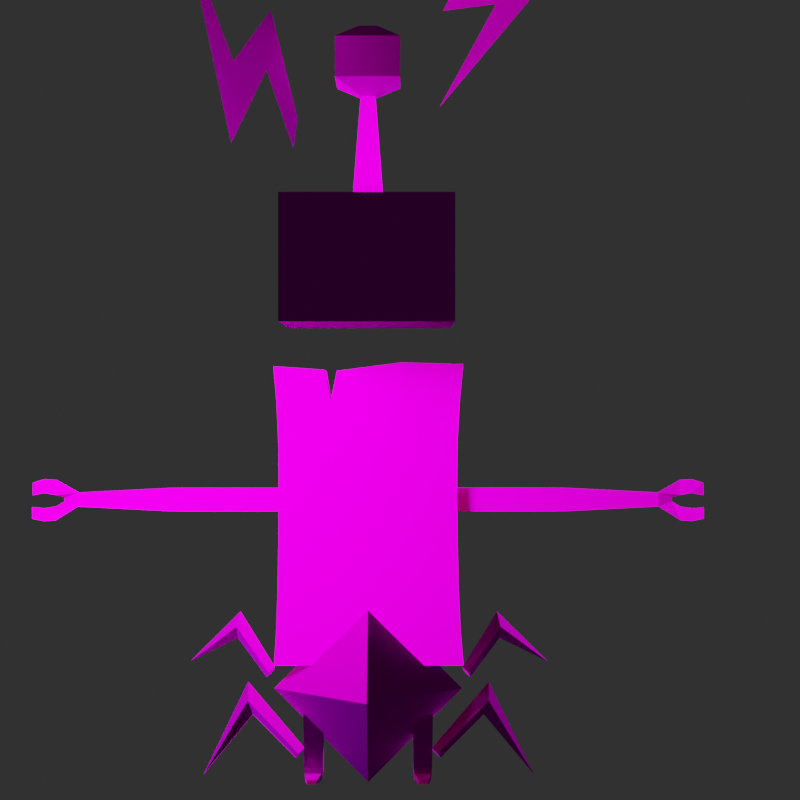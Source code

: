 # Source: ElectricityB1.blend  (saved by Blender 4.2.66; exported with 4.5.12 LTS)
import bpy
from mathutils import Matrix  # noqa: F401  (used for matrix-valued properties, if any)

bpy.ops.wm.read_factory_settings(use_empty=True)
scene = bpy.context.scene
scene.name = 'Scene'

# ---- collections
col_electro1_1 = bpy.data.collections.new('Electro1-1'); scene.collection.children.link(col_electro1_1)
col_lighting = bpy.data.collections.new('Lighting'); scene.collection.children.link(col_lighting)
col_d = bpy.data.collections.new('D'); scene.collection.children.link(col_d)

# ---- images (referenced by path relative to the original .blend; pixels are not part of the script)
import os
ASSET_DIR = os.environ.get("B2B_ASSET_DIR", "")  # directory of the original .blend (textures are referenced by path, not embedded)
HERE = os.path.dirname(os.path.abspath(__file__))  # packed textures are extracted next to this script under _unpacked/

def load_image(name, relpath, width, height, colorspace="sRGB"):
    """Load a texture the original file referenced (path relative to the .blend, or extracted next to this script)."""
    p = next((c for c in (os.path.join(HERE, relpath), os.path.join(ASSET_DIR, relpath)) if relpath and os.path.exists(c)), "")
    if p:
        img = bpy.data.images.load(p, check_existing=True)
        img.name = name
    else:  # same state as the original file: an image datablock whose file is absent (Cycles renders it pink)
        img = bpy.data.images.new(name, width, height)
        img.source = "FILE"
        img.filepath = "//" + (relpath or name)
    img.colorspace_settings.name = colorspace
    return img
img_electro_normal = load_image('Electro_Normal', 'Texture/Electro1-1_Normal.jpg', 1024, 1024, 'Non-Color')
img_electricityb1_diffuse = load_image('ElectricityB1_Diffuse', 'Texture/ElectricityB1_Diffuse.jpg', 1024, 1024, 'sRGB')

# ---- materials (node trees are filled in below, after node groups)
mat_electro1_1 = bpy.data.materials.new('Electro1-1')

# ---- material node trees
mat_electro1_1.use_nodes = True; mat_electro1_1.node_tree.nodes.clear()
_N = mat_electro1_1.node_tree.nodes; _L = mat_electro1_1.node_tree.links
n0 = _N.new('ShaderNodeBsdfPrincipled'); n0.name = 'Principled BSDF'; n0.location = (10, 300)
n0.distribution = 'GGX'
n0.subsurface_method = 'RANDOM_WALK_SKIN'
n0.inputs[3].default_value = 1.45
n0.inputs[13].default_value = 0.0
n0.inputs[27].default_value = (0.4125, 0.3515, 0.2462, 1.0)
n1 = _N.new('ShaderNodeOutputMaterial'); n1.name = 'Material Output'; n1.location = (300, 300)
n2 = _N.new('ShaderNodeNormalMap'); n2.name = 'Normal Map'; n2.location = (-223, -166)
n3 = _N.new('ShaderNodeTexImage'); n3.name = 'Image Texture.001'; n3.location = (-541, -109)
n3.image = img_electro_normal
n4 = _N.new('ShaderNodeTexImage'); n4.name = 'Image Texture'; n4.location = (-280, 280)
n4.image = img_electricityb1_diffuse
_L.new(n0.outputs[0], n1.inputs[0])
_L.new(n4.outputs[0], n0.inputs[0])
_L.new(n3.outputs[0], n2.inputs[1])
_L.new(n2.outputs[0], n0.inputs[5])
n1.is_active_output = True

# ---- world
world_world = bpy.data.worlds.new('World'); scene.world = world_world
world_world.use_nodes = True; world_world.node_tree.nodes.clear()
_N = world_world.node_tree.nodes; _L = world_world.node_tree.links
n0 = _N.new('ShaderNodeOutputWorld'); n0.name = 'World Output'; n0.location = (300, 300)
n1 = _N.new('ShaderNodeBackground'); n1.name = 'Background'; n1.location = (10, 300)
n1.inputs[0].default_value = (0.02721, 0.02721, 0.02721, 1.0)
_L.new(n1.outputs[0], n0.inputs[0])
n0.is_active_output = True
world_world.color = (0.05088, 0.05088, 0.05088)
world_world.use_sun_shadow = False
world_world.sun_shadow_jitter_overblur = 0.0

# ---- cameras
cam_camera = bpy.data.cameras.new('Camera')
cam_camera.lens = 75.0
cam_camera.display_size = 100.0

# ---- lights
light_point_001 = bpy.data.lights.new('Point.001', 'SUN')
light_point_001.transmission_factor = 0.0
light_point_005 = bpy.data.lights.new('Point.005', 'POINT')
light_point_005.color = (0.6031, 1.0, 0.9713)
light_point_005.transmission_factor = 0.0
light_point_005.use_shadow = False
light_point_005.energy = 2e+05
light_point_005.shadow_soft_size = 27.4
light_point_005.shadow_maximum_resolution = 0.006
light_point_005.use_absolute_resolution = True
light_point_006 = bpy.data.lights.new('Point.006', 'AREA')
light_point_006.transmission_factor = 0.0
light_point_006.energy = 1.571e+05
light_point_006.shadow_soft_size = 27.4
light_point_006.shadow_maximum_resolution = 0.006
light_point_006.use_absolute_resolution = True
light_point_006.size = 25.0
light_point_006.size_y = 25.0
light_point_007 = bpy.data.lights.new('Point.007', 'POINT')
light_point_007.color = (1.0, 0.3672, 0.2635)
light_point_007.transmission_factor = 0.0
light_point_007.use_shadow = False
light_point_007.energy = 2e+05
light_point_007.shadow_soft_size = 27.4
light_point_007.shadow_maximum_resolution = 0.006
light_point_007.use_absolute_resolution = True

# ---- meshes
me_electricitya1_mesh = bpy.data.meshes.new('ElectricityA1.Mesh')
me_electricitya1_mesh.from_pydata([(11.57, -0.2402, 38.68), (11.57, -0.2402, 35.64), (11.61, 0.7691, 35.64), (-11.61, 0.7062, 38.69), (38.38, -0.2402, 36.28), (26.49, -0.2402, 35.67), (38.38, -0.2402, 38.05), (26.49, -0.2402, 38.65), (40.24, 0.2382, 37.44), (40.24, 0.2382, 36.88), (41.28, -0.266, 39.72), (41.28, -0.266, 37.8), (41.35, -0.2702, 34.44), (41.35, -0.2702, 36.21), (44.15, -1.142, 39.43), (44.15, -1.234, 37.82), (44.23, -1.147, 34.72), (44.22, -1.238, 36.21), (38.43, 0.7691, 38.05), (26.54, 0.7691, 38.65), (26.54, 0.7691, 35.67), (38.43, 0.7691, 36.28), (40.29, 0.5955, 37.44), (40.29, 0.5955, 36.88), (41.38, 0.7691, 39.72), (41.38, 0.5955, 37.8), (41.46, 0.5955, 36.21), (41.46, 0.7691, 34.44), (44.34, -0.228, 39.37), (44.34, -0.4015, 37.85), (44.41, -0.4041, 36.18), (44.41, -0.2306, 34.77), (11.61, 1.302, 38.68), (24.2, -0.2402, 35.64), (24.2, -0.2402, 38.68), (24.24, 0.7691, 38.68), (24.24, 0.7691, 35.64), (-38.38, -0.2402, 36.28), (-26.49, -0.2402, 35.67), (-38.38, -0.2402, 38.05), (-26.49, -0.2402, 38.65), (-40.24, 0.2382, 37.44), (-40.24, 0.2382, 36.88), (-41.28, -0.266, 39.72), (-41.28, -0.266, 37.8), (-41.35, -0.2702, 34.44), (-41.35, -0.2702, 36.21), (-44.15, -1.142, 39.43), (-44.15, -1.234, 37.82), (-44.23, -1.147, 34.72), (-44.22, -1.238, 36.21), (-38.43, 0.7691, 38.05), (-26.54, 0.7691, 38.65), (-26.54, 0.7691, 35.67), (-38.43, 0.7691, 36.28), (-40.29, 0.5955, 37.44), (-40.29, 0.5955, 36.88), (-41.38, 0.7691, 39.72), (-41.38, 0.5955, 37.8), (-41.46, 0.5955, 36.21), (-41.46, 0.7691, 34.44), (-44.34, -0.228, 39.37), (-44.34, -0.4015, 37.85), (-44.41, -0.4041, 36.18), (-44.41, -0.2306, 34.77), (-11.57, -0.2402, 38.68), (-11.57, -0.2402, 35.64), (-11.61, 0.7691, 35.64), (-24.2, -0.2402, 35.64), (-24.2, -0.2402, 38.68), (-24.24, 0.7691, 38.68), (-24.24, 0.7691, 35.64), (-12.3, -0.2402, 35.64), (-12.34, 0.7691, 35.64), (-12.3, -0.2402, 38.68), (-12.34, 0.7062, 38.68), (12.34, 1.302, 38.68), (12.3, -0.2402, 35.64), (12.34, 0.7691, 35.64), (12.3, -0.2402, 38.68), (6.635, -2.641, 0.05422), (7.986, -2.595, 0.05422), (5.902, 1.147, 7.298), (5.878, 1.146, 9.151), (8.561, 1.244, 9.151), (8.537, 1.243, 7.298), (8.452, 1.24, 0.7622), (8.371, 0.5262, 0.05422), (6.114, 0.4496, 0.05422), (5.987, 1.15, 0.7622), (8.568, -0.576, 9.438), (6.648, -3.017, 0.7079), (7.976, -2.973, 0.7079), (5.91, -0.6729, 7.586), (8.544, -0.5769, 7.586), (5.886, -0.6738, 9.438), (6.153, -1.19, 1.119), (8.345, -1.126, 1.119), (5.994, -0.6698, 1.785), (8.459, -0.58, 1.785), (8.556, -0.5764, 8.512), (5.898, -0.6734, 8.512), (8.549, 1.244, 8.224), (5.89, 1.147, 8.224), (-6.635, -2.641, 0.05422), (-7.986, -2.595, 0.05422), (-5.902, 1.147, 7.298), (-5.878, 1.146, 9.151), (-8.561, 1.244, 9.151), (-8.537, 1.243, 7.298), (-8.452, 1.24, 0.7622), (-8.371, 0.5262, 0.05422), (-6.114, 0.4496, 0.05422), (-5.987, 1.15, 0.7622), (-8.568, -0.576, 9.438), (-6.648, -3.017, 0.7079), (-7.976, -2.973, 0.7079), (-5.91, -0.6729, 7.586), (-8.544, -0.5769, 7.586), (-5.886, -0.6738, 9.438), (-6.153, -1.19, 1.119), (-8.345, -1.126, 1.119), (-5.994, -0.6698, 1.785), (-8.459, -0.58, 1.785), (-8.556, -0.5764, 8.512), (-5.898, -0.6734, 8.512), (-8.549, 1.244, 8.224), (-5.89, 1.147, 8.224), (-12.36, 2.858, 15.44), (12.6, 2.87, 15.44), (12.57, -0.3199, 55.08), (-4.113, -0.4137, 54.19), (-12.35, -1.619, 15.44), (4.504, -1.625, 15.44), (12.56, -1.625, 15.44), (-4.905, -1.625, 15.44), (12.57, 3.135, 54.94), (-12.52, -0.3353, 54.79), (4.461, 3.133, 55.16), (-4.113, 3.04, 54.06), (4.495, 2.02, 32.06), (4.489, 2.018, 39.37), (-4.921, 2.023, 32.03), (-4.904, 2.848, 15.44), (4.493, -1.584, 32.07), (-4.923, -1.58, 32.03), (4.461, -0.3211, 55.3), (4.508, 2.85, 15.44), (12.07, -0.9109, 50.21), (-12.07, -0.8975, 50.19), (4.476, -1.46, 39.4), (4.459, -0.9225, 50.21), (-4.927, -0.8814, 50.22), (-4.927, -1.446, 39.41), (-4.928, 2.693, 50.09), (-12.07, 2.677, 50.07), (12.09, 2.665, 50.09), (4.485, 2.653, 50.09), (-4.923, 2.033, 39.36), (-12.52, 3.119, 54.65), (-11.72, 2.031, 39.4), (-11.74, 2.023, 32.05), (-11.71, -1.691, 39.45), (-11.74, -1.795, 32.06), (11.71, 2.015, 39.4), (11.77, 2.02, 32.15), (11.76, -1.585, 32.18), (11.7, -1.462, 39.47), (-5.807, -0.3881, 54.33), (-5.655, 3.066, 54.18), (-11.79, 2.284, 44.92), (-4.927, -1.354, 44.91), (4.466, -1.362, 44.91), (-11.79, -1.392, 45.0), (11.78, -1.36, 44.93), (11.79, 2.256, 44.81), (4.487, 2.252, 44.84), (-4.925, 2.283, 44.82), (42.72, -0.6418, 39.86), (42.71, -0.6877, 38.09), (42.86, 0.2706, 39.83), (42.86, 0.09703, 38.11), (42.79, -0.6921, 36.01), (42.79, -0.6463, 34.38), (42.93, 0.09572, 35.99), (42.93, 0.2692, 34.41), (-42.72, -0.6418, 39.86), (-42.71, -0.6877, 38.09), (-42.86, 0.2706, 39.83), (-42.86, 0.09703, 38.11), (-42.79, -0.6921, 36.01), (-42.79, -0.6463, 34.38), (-42.93, 0.09572, 35.99), (-42.93, 0.2692, 34.41), (25.34, -0.2402, 35.66), (25.39, 0.7691, 35.66), (25.34, -0.2402, 38.67), (25.39, 0.7691, 38.67), (-25.34, -0.2402, 35.66), (-25.39, 0.7691, 35.66), (-25.34, -0.2402, 38.67), (-25.39, 0.7691, 38.67), (-13.08, 0.7691, 35.64), (-13.03, -0.2402, 35.64), (-13.03, -0.2402, 38.68), (-13.07, 0.7612, 38.68), (13.11, 1.302, 35.64), (13.11, 1.302, 38.68), (13.06, -0.2402, 35.64), (13.06, -0.2402, 38.68), (-37.66, -0.2402, 38.09), (-37.66, -0.2402, 36.24), (-37.71, 0.7691, 38.09), (-37.71, 0.7691, 36.24), (37.59, -0.2402, 38.09), (37.59, -0.2402, 36.24), (37.64, 0.7691, 38.09), (37.64, 0.7691, 36.24), (11.91, 2.241, 25.43), (12.16, 2.521, 20.12), (12.15, -1.739, 20.12), (11.91, -1.711, 25.44), (-4.915, -1.709, 25.41), (-4.908, -1.739, 20.14), (-11.85, -1.794, 25.42), (-12.03, -1.738, 20.14), (4.511, -1.739, 20.15), (4.506, -1.71, 25.42), (-12.04, 2.509, 20.16), (-11.85, 2.232, 25.43), (4.498, 2.236, 25.4), (4.502, 2.511, 20.12), (-4.916, 2.507, 20.15), (-4.921, 2.232, 25.42), (5.801, 1.083, 16.86), (8.638, 1.181, 16.86), (5.808, -0.09065, 16.81), (8.646, 0.008609, 16.81), (-5.801, 1.083, 16.86), (-8.638, 1.181, 16.86), (-5.808, -0.09065, 16.81), (-8.646, 0.008609, 16.81), (8.622, 1.194, 15.27), (5.817, 1.096, 15.27), (8.63, -0.6211, 15.46), (5.824, -0.7201, 15.46), (-8.622, 1.194, 15.27), (-5.817, 1.096, 15.27), (-8.63, -0.6211, 15.46), (-5.824, -0.7201, 15.46), (-11.19, -10.12, 60.29), (-2.117, -2.14, 75.2), (-11.19, 10.12, 60.29), (-2.117, 2.14, 75.2), (11.19, -10.12, 60.29), (2.117, -2.14, 75.2), (11.19, 10.12, 60.29), (2.117, 2.14, 75.2), (-11.19, -10.12, 76.65), (-11.19, 10.12, 76.65), (11.19, 10.12, 76.65), (11.19, -10.12, 76.65), (-0.9616, -0.972, 90.42), (-0.9616, 0.972, 90.42), (0.9616, 0.972, 90.42), (0.9616, -0.972, 90.42), (-1.264, -1.278, 99.63), (-1.264, 1.278, 99.63), (1.264, 1.278, 99.63), (1.264, -1.278, 99.63), (4.242, -4.287, 92.39), (4.242, -4.287, 97.67), (-4.242, -4.287, 97.67), (-4.242, -4.287, 92.39), (-4.242, 4.287, 92.39), (-4.242, 4.287, 97.67), (4.242, 4.287, 97.67), (4.242, 4.287, 92.39), (19.97, 2.431e-06, 121.4), (9.936, 3.918e-06, 101.9), (16.94, 3.847e-06, 102.8), (9.47, 4.889e-06, 89.15), (23.12, 3.651e-06, 105.4), (14.6, 3.678e-06, 105.0), (-24.16, 2.049e-06, 112.3), (-18.15, 3.922e-06, 84.36), (-13.47, 3.555e-06, 94.04), (-9.913, 4.539e-06, 83.75), (-9.362, 4.048e-06, 87.7), (-12.88, 3.166e-06, 102.0), (-17.87, 3.475e-06, 95.22), (0.0, -11.57, 12.18), (0.0, 11.57, 12.18), (-12.42, 0.0, 12.18), (0.0, 0.0, 24.6), (0.0, 0.0, -0.2395), (12.42, 0.0, 12.18), (8.42, -0.3628, 4.363), (16.07, 2.0, 12.7), (22.26, 3.935, -0.09068), (15.4, 1.805, 8.4), (9.53, -0.01806, 2.958), (9.184, -1.08, 3.738), (16.01, 0.7099, 10.42), (12.57, 2.581, 14.58), (17.28, 4.03, 21.84), (24.29, 6.185, 14.8), (17.63, 4.08, 18.27), (13.65, 2.913, 13.15), (13.31, 1.871, 13.94), (17.72, 3.043, 19.93), (8.429, -0.3896, 4.363), (22.26, 3.908, -0.09068), (15.41, 1.778, 8.4), (9.539, -0.04481, 2.958), (8.652, 0.634, 3.738), (15.29, 3.029, 10.42), (17.6, 4.187, 18.27), (12.78, 3.587, 13.94), (17.09, 5.097, 19.93), (-8.42, -0.3628, 4.363), (-16.07, 2.0, 12.7), (-22.26, 3.935, -0.09068), (-15.4, 1.805, 8.4), (-9.53, -0.01806, 2.958), (-9.184, -1.08, 3.738), (-16.01, 0.7099, 10.42), (-12.57, 2.581, 14.58), (-17.28, 4.03, 21.84), (-24.29, 6.185, 14.8), (-17.63, 4.08, 18.27), (-13.65, 2.913, 13.15), (-13.31, 1.871, 13.94), (-17.72, 3.043, 19.93), (-8.429, -0.3896, 4.363), (-22.26, 3.908, -0.09068), (-15.41, 1.778, 8.4), (-9.539, -0.04481, 2.958), (-8.652, 0.634, 3.738), (-15.29, 3.029, 10.42), (-17.6, 4.187, 18.27), (-12.78, 3.587, 13.94), (-17.09, 5.097, 19.93)], [], [(6, 4, 9, 8), (215, 214, 7, 5), (208, 33, 34, 209), (6, 8, 11, 10), (9, 4, 12, 13), (183, 16, 17, 182), (179, 15, 14, 178), (18, 22, 23, 21), (217, 20, 19, 216), (206, 207, 35, 36), (18, 24, 25, 22), (23, 26, 27, 21), (185, 184, 30, 31), (181, 180, 28, 29), (195, 197, 19, 20), (196, 194, 5, 7), (209, 34, 35, 207), (77, 1, 2, 78), (194, 33, 36, 195), (215, 5, 20, 217), (4, 21, 27, 12), (183, 185, 31, 16), (16, 31, 30, 17), (182, 184, 26, 13), (13, 26, 23, 9), (8, 9, 23, 22), (8, 22, 25, 11), (179, 181, 29, 15), (15, 29, 28, 14), (178, 180, 24, 10), (10, 24, 18, 6), (214, 6, 18, 216), (196, 7, 19, 197), (39, 41, 42, 37), (211, 38, 40, 210), (203, 204, 69, 68), (39, 43, 44, 41), (42, 46, 45, 37), (191, 190, 50, 49), (187, 186, 47, 48), (51, 54, 56, 55), (213, 212, 52, 53), (202, 71, 70, 205), (51, 55, 58, 57), (56, 54, 60, 59), (193, 64, 63, 192), (189, 62, 61, 188), (199, 53, 52, 201), (200, 40, 38, 198), (204, 205, 70, 69), (72, 73, 67, 66), (198, 199, 71, 68), (211, 213, 53, 38), (37, 45, 60, 54), (191, 49, 64, 193), (49, 50, 63, 64), (190, 46, 59, 192), (46, 42, 56, 59), (41, 55, 56, 42), (41, 44, 58, 55), (187, 48, 62, 189), (48, 47, 61, 62), (186, 43, 57, 188), (43, 39, 51, 57), (210, 212, 51, 39), (200, 201, 52, 40), (203, 202, 73, 72), (65, 3, 75, 74), (67, 73, 75, 3), (66, 65, 74, 72), (208, 77, 78, 206), (0, 79, 76, 32), (2, 32, 76, 78), (1, 77, 79, 0), (82, 85, 86, 89), (243, 242, 84, 83), (100, 90, 95, 101), (97, 99, 98, 96), (87, 81, 80, 88), (94, 100, 101, 93), (93, 98, 99, 94), (245, 95, 90, 244), (97, 96, 91, 92), (103, 83, 84, 102), (82, 103, 102, 85), (84, 90, 100, 102), (88, 89, 86, 87), (81, 92, 91, 80), (87, 97, 92, 81), (86, 99, 97, 87), (85, 94, 99, 86), (102, 100, 94, 85), (242, 244, 90, 84), (243, 245, 236, 234), (101, 95, 83, 103), (89, 98, 93, 82), (82, 93, 101, 103), (88, 96, 98, 89), (80, 91, 96, 88), (106, 113, 110, 109), (247, 107, 108, 246), (124, 125, 119, 114), (121, 120, 122, 123), (111, 112, 104, 105), (118, 117, 125, 124), (117, 118, 123, 122), (249, 248, 114, 119), (121, 116, 115, 120), (127, 126, 108, 107), (106, 109, 126, 127), (108, 126, 124, 114), (112, 111, 110, 113), (105, 104, 115, 116), (111, 105, 116, 121), (110, 111, 121, 123), (109, 110, 123, 118), (126, 109, 118, 124), (246, 108, 114, 248), (247, 238, 240, 249), (125, 127, 107, 119), (113, 106, 117, 122), (106, 127, 125, 117), (112, 113, 122, 120), (104, 112, 120, 115), (177, 158, 160, 170), (176, 177, 154, 157), (176, 157, 156, 175), (140, 230, 233, 142), (167, 150, 144, 166), (222, 227, 144, 145), (157, 154, 139, 138), (145, 153, 162, 163), (220, 134, 129, 219), (140, 141, 164, 165), (151, 146, 131, 152), (128, 228, 232, 143), (135, 133, 226, 223), (161, 229, 224, 163), (144, 150, 153, 145), (232, 231, 147, 143), (223, 225, 132, 135), (144, 227, 221, 166), (145, 163, 224, 222), (171, 172, 151, 152), (173, 171, 152, 149), (172, 174, 148, 151), (130, 146, 151, 148), (142, 158, 141, 140), (154, 155, 159, 169), (156, 157, 138, 136), (129, 147, 231, 219), (158, 142, 161, 160), (149, 137, 159, 155), (170, 173, 149, 155), (228, 128, 132, 225), (233, 229, 161, 142), (129, 134, 133, 147), (135, 143, 147, 133), (226, 133, 134, 220), (136, 130, 148, 156), (174, 167, 164, 175), (218, 230, 140, 165), (138, 146, 130, 136), (138, 139, 131, 146), (152, 154, 169, 168), (164, 167, 166, 165), (161, 163, 162, 160), (168, 137, 149, 152), (168, 169, 159, 137), (152, 131, 139, 154), (148, 174, 175, 156), (160, 162, 173, 170), (150, 167, 174, 172), (162, 153, 171, 173), (153, 150, 172, 171), (141, 176, 175, 164), (141, 158, 177, 176), (154, 177, 170, 155), (14, 28, 180, 178), (11, 25, 181, 179), (25, 24, 180, 181), (11, 179, 178, 10), (17, 30, 184, 182), (12, 27, 185, 183), (27, 26, 184, 185), (12, 183, 182, 13), (47, 186, 188, 61), (44, 187, 189, 58), (58, 189, 188, 57), (44, 43, 186, 187), (50, 190, 192, 63), (45, 191, 193, 60), (60, 193, 192, 59), (45, 46, 190, 191), (34, 196, 197, 35), (5, 194, 195, 20), (34, 33, 194, 196), (36, 35, 197, 195), (69, 70, 201, 200), (38, 53, 199, 198), (69, 200, 198, 68), (71, 199, 201, 70), (68, 71, 202, 203), (74, 75, 205, 204), (73, 202, 205, 75), (72, 74, 204, 203), (33, 208, 206, 36), (79, 209, 207, 76), (78, 76, 207, 206), (77, 208, 209, 79), (40, 52, 212, 210), (37, 54, 213, 211), (54, 51, 212, 213), (37, 211, 210, 39), (7, 214, 216, 19), (4, 215, 217, 21), (21, 217, 216, 18), (4, 6, 214, 215), (231, 232, 233, 230), (232, 228, 229, 233), (219, 231, 230, 218), (227, 222, 223, 226), (221, 227, 226, 220), (222, 224, 225, 223), (228, 225, 224, 229), (220, 219, 218, 221), (218, 165, 166, 221), (143, 135, 132, 128), (83, 95, 245, 243), (235, 237, 244, 242), (236, 245, 244, 237), (234, 235, 242, 243), (107, 247, 249, 119), (239, 246, 248, 241), (240, 241, 248, 249), (238, 247, 246, 239), (250, 258, 259, 252), (252, 259, 260, 256), (256, 260, 261, 254), (254, 261, 258, 250), (252, 256, 254, 250), (265, 262, 251, 255), (258, 261, 260, 259), (268, 267, 266, 269), (272, 266, 267, 275), (276, 268, 269, 271), (275, 267, 268, 276), (271, 269, 266, 272), (265, 270, 273, 262), (270, 271, 272, 273), (263, 274, 277, 264), (274, 275, 276, 277), (264, 277, 270, 265), (277, 276, 271, 270), (262, 273, 274, 263), (273, 272, 275, 274), (263, 264, 257, 253), (257, 264, 265, 255), (251, 262, 263, 253), (281, 282, 280), (285, 286, 289, 290), (290, 284, 285), (289, 286, 287, 288), (280, 282, 283, 279), (279, 283, 278), (293, 294, 292), (295, 296, 291), (293, 295, 291), (296, 294, 291), (292, 294, 296), (292, 295, 293), (292, 296, 295), (291, 294, 293), (297, 302, 303, 298), (299, 303, 300), (298, 303, 299), (300, 303, 302, 301), (304, 309, 310, 305), (306, 310, 307), (305, 310, 306), (307, 310, 309, 308), (311, 298, 316, 315), (312, 313, 316), (298, 312, 316), (313, 314, 315, 316), (304, 305, 319, 318), (306, 317, 319), (305, 306, 319), (317, 308, 318, 319), (304, 318, 308, 309), (297, 315, 314, 302), (320, 321, 326, 325), (322, 323, 326), (321, 322, 326), (323, 324, 325, 326), (327, 328, 333, 332), (329, 330, 333), (328, 329, 333), (330, 331, 332, 333), (334, 338, 339, 321), (335, 339, 336), (321, 339, 335), (336, 339, 338, 337), (327, 341, 342, 328), (329, 342, 340), (328, 342, 329), (340, 342, 341, 331), (327, 332, 331, 341), (320, 325, 337, 338)])
_uv = me_electricitya1_mesh.uv_layers.new(name='UVMap')
_uv.uv.foreach_set('vector', [0.6177, 0.8957, 0.6182, 0.9072, 0.6077, 0.9033, 0.6072, 0.8992, 0.623, 0.9073, 0.6226, 0.8955, 0.6917, 0.8924, 0.6919, 0.9086, 0.7659, 0.9078, 0.7045, 0.9086, 0.7043, 0.8919, 0.7657, 0.891, 0.6177, 0.8957, 0.6072, 0.8992, 0.5995, 0.8919, 0.602, 0.8839, 0.6077, 0.9033, 0.6182, 0.9072, 0.6012, 0.9202, 0.599, 0.9122, 0.599, 0.92, 0.5967, 0.9197, 0.5961, 0.9165, 0.5976, 0.9143, 0.598, 0.8895, 0.5965, 0.8871, 0.5982, 0.8843, 0.6001, 0.8841, 0.6247, 0.9571, 0.6163, 0.9537, 0.6163, 0.9505, 0.6246, 0.947, 0.6291, 0.9467, 0.6924, 0.9429, 0.6926, 0.9599, 0.6292, 0.9573, 0.7691, 0.942, 0.7692, 0.9594, 0.7057, 0.96, 0.7055, 0.9426, 0.6247, 0.9571, 0.6079, 0.9668, 0.6078, 0.9575, 0.6163, 0.9537, 0.6163, 0.9505, 0.6073, 0.945, 0.6072, 0.9367, 0.6246, 0.947, 0.6033, 0.9376, 0.6033, 0.9441, 0.5994, 0.9432, 0.5993, 0.9386, 0.6039, 0.9586, 0.6039, 0.9658, 0.6, 0.9649, 0.6, 0.9596, 0.699, 0.9428, 0.6991, 0.9599, 0.6926, 0.9599, 0.6924, 0.9429, 0.698, 0.8921, 0.6982, 0.9086, 0.6919, 0.9086, 0.6917, 0.8924, 0.7657, 0.891, 0.7043, 0.8919, 0.704, 0.8893, 0.7654, 0.8883, 0.7701, 0.9078, 0.7741, 0.9077, 0.7739, 0.9104, 0.7699, 0.9104, 0.6982, 0.9086, 0.7045, 0.9086, 0.7043, 0.9113, 0.698, 0.9113, 0.623, 0.9073, 0.6919, 0.9086, 0.6916, 0.9112, 0.6237, 0.9103, 0.6182, 0.9072, 0.6189, 0.9102, 0.6024, 0.9226, 0.6012, 0.9202, 0.599, 0.92, 0.599, 0.9213, 0.5956, 0.9201, 0.5967, 0.9197, 0.5967, 0.9197, 0.5956, 0.9201, 0.5951, 0.9171, 0.5961, 0.9165, 0.5976, 0.9143, 0.5963, 0.9135, 0.5974, 0.91, 0.599, 0.9122, 0.599, 0.9122, 0.5974, 0.91, 0.6046, 0.9026, 0.6077, 0.9033, 0.6072, 0.8992, 0.6077, 0.9033, 0.6046, 0.9026, 0.6046, 0.9001, 0.6072, 0.8992, 0.6046, 0.9001, 0.5978, 0.8942, 0.5995, 0.8919, 0.598, 0.8895, 0.5966, 0.8902, 0.5954, 0.8863, 0.5965, 0.8871, 0.5965, 0.8871, 0.5954, 0.8863, 0.5974, 0.8839, 0.5982, 0.8843, 0.6001, 0.8841, 0.6002, 0.8829, 0.603, 0.8818, 0.602, 0.8839, 0.602, 0.8839, 0.603, 0.8818, 0.6183, 0.8927, 0.6177, 0.8957, 0.6226, 0.8955, 0.6177, 0.8957, 0.6183, 0.8927, 0.6232, 0.8925, 0.698, 0.8921, 0.6917, 0.8924, 0.6913, 0.8897, 0.6977, 0.8895, 0.95, 0.8976, 0.9604, 0.9012, 0.96, 0.9053, 0.9495, 0.9091, 0.945, 0.9091, 0.8757, 0.9099, 0.876, 0.8937, 0.9455, 0.8973, 0.8016, 0.9086, 0.8019, 0.8918, 0.8634, 0.8932, 0.8631, 0.9099, 0.95, 0.8976, 0.9658, 0.8859, 0.9682, 0.894, 0.9604, 0.9012, 0.96, 0.9053, 0.9685, 0.9142, 0.9663, 0.9222, 0.9495, 0.9091, 0.9685, 0.922, 0.97, 0.9164, 0.9715, 0.9185, 0.9708, 0.9218, 0.9697, 0.8915, 0.9677, 0.8861, 0.9696, 0.8863, 0.9713, 0.8891, 0.9464, 0.9557, 0.9462, 0.9456, 0.9547, 0.9489, 0.9547, 0.9521, 0.9422, 0.9455, 0.9424, 0.956, 0.8787, 0.9605, 0.8783, 0.9435, 0.8015, 0.9448, 0.8652, 0.9436, 0.8656, 0.9609, 0.8018, 0.9622, 0.9464, 0.9557, 0.9547, 0.9521, 0.9633, 0.9557, 0.9635, 0.9649, 0.9547, 0.9489, 0.9462, 0.9456, 0.9633, 0.9348, 0.9635, 0.9432, 0.9673, 0.9357, 0.9712, 0.9365, 0.9713, 0.9412, 0.9674, 0.9422, 0.9673, 0.9566, 0.9712, 0.9575, 0.9713, 0.9628, 0.9674, 0.9639, 0.8718, 0.9435, 0.8783, 0.9435, 0.8787, 0.9605, 0.8721, 0.9607, 0.8697, 0.8934, 0.876, 0.8937, 0.8757, 0.9099, 0.8694, 0.9099, 0.8019, 0.8918, 0.8022, 0.8891, 0.8638, 0.8905, 0.8634, 0.8932, 0.7975, 0.9085, 0.7977, 0.9112, 0.7937, 0.9111, 0.7935, 0.9084, 0.8694, 0.9099, 0.8696, 0.9125, 0.8633, 0.9125, 0.8631, 0.9099, 0.945, 0.9091, 0.9443, 0.9121, 0.876, 0.9126, 0.8757, 0.9099, 0.9495, 0.9091, 0.9663, 0.9222, 0.9651, 0.9245, 0.9487, 0.9121, 0.9685, 0.922, 0.9708, 0.9218, 0.972, 0.9222, 0.9685, 0.9234, 0.9708, 0.9218, 0.9715, 0.9185, 0.9724, 0.9191, 0.972, 0.9222, 0.97, 0.9164, 0.9685, 0.9142, 0.9702, 0.912, 0.9713, 0.9156, 0.9685, 0.9142, 0.96, 0.9053, 0.963, 0.9046, 0.9702, 0.912, 0.9604, 0.9012, 0.9631, 0.9021, 0.963, 0.9046, 0.96, 0.9053, 0.9604, 0.9012, 0.9682, 0.894, 0.9699, 0.8962, 0.9631, 0.9021, 0.9697, 0.8915, 0.9713, 0.8891, 0.9724, 0.8883, 0.9712, 0.8923, 0.9713, 0.8891, 0.9696, 0.8863, 0.9704, 0.886, 0.9724, 0.8883, 0.9677, 0.8861, 0.9658, 0.8859, 0.9648, 0.8838, 0.9676, 0.8849, 0.9658, 0.8859, 0.95, 0.8976, 0.9494, 0.8946, 0.9648, 0.8838, 0.9455, 0.8973, 0.945, 0.8943, 0.9494, 0.8946, 0.95, 0.8976, 0.8697, 0.8934, 0.8701, 0.8908, 0.8764, 0.891, 0.876, 0.8937, 0.8016, 0.9086, 0.8018, 0.9112, 0.7977, 0.9112, 0.7975, 0.9085, 0.7938, 0.8916, 0.7942, 0.8889, 0.7981, 0.889, 0.7979, 0.8917, 0.7932, 0.945, 0.7973, 0.9449, 0.7976, 0.9623, 0.7935, 0.9624, 0.7935, 0.9084, 0.7938, 0.8916, 0.7979, 0.8917, 0.7975, 0.9085, 0.7659, 0.9078, 0.7701, 0.9078, 0.7699, 0.9104, 0.7657, 0.9105, 0.7739, 0.8909, 0.7699, 0.8909, 0.7696, 0.8883, 0.7736, 0.8882, 0.7776, 0.942, 0.7777, 0.9593, 0.7736, 0.9594, 0.7734, 0.942, 0.7741, 0.9077, 0.7701, 0.9078, 0.7699, 0.8909, 0.7739, 0.8909, 0.5798, 0.6996, 0.5577, 0.6996, 0.5609, 0.6445, 0.5801, 0.6427, 0.58, 0.7559, 0.5569, 0.7557, 0.5576, 0.7149, 0.5798, 0.715, 0.5535, 0.7078, 0.5534, 0.7154, 0.5315, 0.7149, 0.5317, 0.7073, 0.5563, 0.636, 0.5563, 0.6447, 0.5318, 0.6415, 0.5339, 0.6332, 0.5602, 0.6371, 0.5617, 0.6223, 0.572, 0.6209, 0.5775, 0.6347, 0.5536, 0.7001, 0.5535, 0.7078, 0.5317, 0.7073, 0.532, 0.6997, 0.532, 0.6997, 0.5318, 0.6415, 0.5563, 0.6447, 0.5536, 0.7001, 0.5297, 0.7555, 0.5315, 0.7149, 0.5534, 0.7154, 0.5527, 0.7562, 0.5563, 0.636, 0.5339, 0.6332, 0.5416, 0.6233, 0.5512, 0.6238, 0.5798, 0.7073, 0.5798, 0.715, 0.5576, 0.7149, 0.5576, 0.7072, 0.5798, 0.6996, 0.5798, 0.7073, 0.5576, 0.7072, 0.5577, 0.6996, 0.5576, 0.7149, 0.5534, 0.7154, 0.5535, 0.7078, 0.5576, 0.7072, 0.5775, 0.6347, 0.5801, 0.6427, 0.5609, 0.6445, 0.5602, 0.6371, 0.5527, 0.6245, 0.5512, 0.6238, 0.5416, 0.6233, 0.5401, 0.6234, 0.5602, 0.6371, 0.5563, 0.636, 0.5512, 0.6238, 0.5527, 0.6245, 0.5609, 0.6445, 0.5563, 0.6447, 0.5563, 0.636, 0.5602, 0.6371, 0.5577, 0.6996, 0.5536, 0.7001, 0.5563, 0.6447, 0.5609, 0.6445, 0.5576, 0.7072, 0.5535, 0.7078, 0.5536, 0.7001, 0.5577, 0.6996, 0.5569, 0.7557, 0.5527, 0.7562, 0.5534, 0.7154, 0.5576, 0.7149, 0.5256, 0.7548, 0.5297, 0.7555, 0.5293, 0.7661, 0.5252, 0.7653, 0.5317, 0.7073, 0.5315, 0.7149, 0.5274, 0.7141, 0.5276, 0.7066, 0.527, 0.6402, 0.5318, 0.6415, 0.532, 0.6997, 0.5278, 0.699, 0.5278, 0.699, 0.532, 0.6997, 0.5317, 0.7073, 0.5276, 0.7066, 0.53, 0.6332, 0.5339, 0.6332, 0.5318, 0.6415, 0.527, 0.6402, 0.5401, 0.6234, 0.5416, 0.6233, 0.5339, 0.6332, 0.53, 0.6332, 0.5573, 0.872, 0.5603, 0.8176, 0.5791, 0.8153, 0.5806, 0.8716, 0.5569, 0.9292, 0.5575, 0.8876, 0.5806, 0.8877, 0.5806, 0.9294, 0.5315, 0.88, 0.5533, 0.8804, 0.5532, 0.8881, 0.5312, 0.8876, 0.5341, 0.8086, 0.5554, 0.8099, 0.5558, 0.8181, 0.5322, 0.8166, 0.5759, 0.8068, 0.5592, 0.8105, 0.5594, 0.7959, 0.5694, 0.7937, 0.5317, 0.8724, 0.5532, 0.8726, 0.5533, 0.8804, 0.5315, 0.88, 0.5532, 0.8726, 0.5317, 0.8724, 0.5322, 0.8166, 0.5558, 0.8181, 0.5526, 0.9297, 0.5293, 0.9289, 0.5312, 0.8876, 0.5532, 0.8881, 0.5341, 0.8086, 0.541, 0.798, 0.55, 0.7992, 0.5554, 0.8099, 0.5575, 0.8798, 0.5806, 0.8797, 0.5806, 0.8877, 0.5575, 0.8876, 0.5573, 0.872, 0.5806, 0.8716, 0.5806, 0.8797, 0.5575, 0.8798, 0.527, 0.8868, 0.5274, 0.8792, 0.5315, 0.88, 0.5312, 0.8876, 0.5592, 0.8105, 0.5759, 0.8068, 0.5791, 0.8153, 0.5603, 0.8176, 0.5395, 0.7984, 0.5514, 0.7996, 0.55, 0.7992, 0.541, 0.798, 0.5303, 0.8088, 0.5395, 0.7984, 0.541, 0.798, 0.5341, 0.8086, 0.5276, 0.8154, 0.5303, 0.8088, 0.5341, 0.8086, 0.5322, 0.8166, 0.5277, 0.8718, 0.5276, 0.8154, 0.5322, 0.8166, 0.5317, 0.8724, 0.5274, 0.8792, 0.5277, 0.8718, 0.5317, 0.8724, 0.5315, 0.88, 0.5252, 0.9281, 0.527, 0.8868, 0.5312, 0.8876, 0.5293, 0.9289, 0.5569, 0.9292, 0.5567, 0.94, 0.5525, 0.9405, 0.5526, 0.9297, 0.5533, 0.8804, 0.5575, 0.8798, 0.5575, 0.8876, 0.5532, 0.8881, 0.5603, 0.8176, 0.5573, 0.872, 0.5532, 0.8726, 0.5558, 0.8181, 0.5573, 0.872, 0.5575, 0.8798, 0.5533, 0.8804, 0.5532, 0.8726, 0.5592, 0.8105, 0.5603, 0.8176, 0.5558, 0.8181, 0.5554, 0.8099, 0.5514, 0.7996, 0.5592, 0.8105, 0.5554, 0.8099, 0.55, 0.7992, 0.1758, 0.8641, 0.1758, 0.8095, 0.2366, 0.8064, 0.2364, 0.8562, 0.08519, 0.8623, 0.1758, 0.8641, 0.1763, 0.9168, 0.08557, 0.9089, 0.08519, 0.8623, 0.08557, 0.9089, 0.01873, 0.9143, 0.0197, 0.8652, 0.08262, 0.7421, 0.08254, 0.6788, 0.1741, 0.679, 0.1757, 0.7395, 0.2696, 0.7282, 0.3376, 0.7286, 0.3317, 0.7982, 0.2691, 0.7928, 0.4189, 0.8619, 0.327, 0.8595, 0.3317, 0.7982, 0.4229, 0.8027, 0.08557, 0.9089, 0.1763, 0.9168, 0.1659, 0.9484, 0.09394, 0.9585, 0.4229, 0.8027, 0.4261, 0.733, 0.4858, 0.7388, 0.4844, 0.8045, 0.2658, 0.9087, 0.2638, 0.9525, 0.2514, 0.9519, 0.2527, 0.9099, 0.08262, 0.7421, 0.08419, 0.8121, 0.02013, 0.8152, 0.01949, 0.7469, 0.3405, 0.6293, 0.3341, 0.5853, 0.4218, 0.5732, 0.4326, 0.6165, 0.2402, 0.5867, 0.2397, 0.6315, 0.172, 0.6308, 0.1695, 0.5863, 0.414, 0.9527, 0.3281, 0.949, 0.3255, 0.9071, 0.4158, 0.9091, 0.4954, 0.8043, 0.4945, 0.8622, 0.4835, 0.8629, 0.4844, 0.8045, 0.3317, 0.7982, 0.3376, 0.7286, 0.4261, 0.733, 0.4229, 0.8027, 0.172, 0.6308, 0.08177, 0.6291, 0.079, 0.5858, 0.1695, 0.5863, 0.4158, 0.9091, 0.483, 0.9096, 0.4826, 0.9523, 0.414, 0.9527, 0.3317, 0.7982, 0.327, 0.8595, 0.2675, 0.8573, 0.2691, 0.7928, 0.4229, 0.8027, 0.4844, 0.8045, 0.4835, 0.8629, 0.4189, 0.8619, 0.4285, 0.6763, 0.3403, 0.6775, 0.3405, 0.6293, 0.4326, 0.6165, 0.4886, 0.6893, 0.4285, 0.6763, 0.4326, 0.6165, 0.4947, 0.6426, 0.3403, 0.6775, 0.2685, 0.68, 0.2663, 0.6322, 0.3405, 0.6293, 0.263, 0.5899, 0.3341, 0.5853, 0.3405, 0.6293, 0.2663, 0.6322, 0.1757, 0.7395, 0.1758, 0.8095, 0.08419, 0.8121, 0.08262, 0.7421, 0.1763, 0.9168, 0.2367, 0.9033, 0.2381, 0.9545, 0.1803, 0.9496, 0.01873, 0.9143, 0.08557, 0.9089, 0.09394, 0.9585, 0.01781, 0.9559, 0.01284, 0.5855, 0.079, 0.5858, 0.08177, 0.6291, 0.01684, 0.6281, 0.1758, 0.8095, 0.1757, 0.7395, 0.238, 0.7393, 0.2366, 0.8064, 0.4947, 0.6426, 0.508, 0.598, 0.517, 0.6002, 0.5028, 0.6455, 0.4984, 0.6905, 0.4886, 0.6893, 0.4947, 0.6426, 0.5028, 0.6455, 0.4939, 0.9089, 0.4935, 0.9522, 0.4826, 0.9523, 0.483, 0.9096, 0.1741, 0.679, 0.239, 0.6797, 0.238, 0.7393, 0.1757, 0.7395, 0.2636, 0.9647, 0.2638, 0.9525, 0.3281, 0.949, 0.3267, 0.9682, 0.414, 0.9527, 0.414, 0.9684, 0.3267, 0.9682, 0.3281, 0.949, 0.3255, 0.9071, 0.3281, 0.949, 0.2638, 0.9525, 0.2658, 0.9087, 0.2553, 0.5901, 0.263, 0.5899, 0.2663, 0.6322, 0.2567, 0.6303, 0.2685, 0.68, 0.2696, 0.7282, 0.2575, 0.7265, 0.2577, 0.6778, 0.01872, 0.6801, 0.08254, 0.6788, 0.08262, 0.7421, 0.01949, 0.7469, 0.3329, 0.5767, 0.3341, 0.5853, 0.263, 0.5899, 0.2619, 0.5825, 0.3329, 0.5767, 0.4154, 0.5627, 0.4218, 0.5732, 0.3341, 0.5853, 0.4343, 0.5513, 0.4361, 0.5414, 0.4515, 0.5654, 0.4453, 0.5739, 0.2575, 0.7265, 0.2696, 0.7282, 0.2691, 0.7928, 0.2559, 0.7932, 0.4954, 0.8043, 0.4844, 0.8045, 0.4858, 0.7388, 0.4967, 0.7389, 0.4453, 0.5739, 0.508, 0.598, 0.4947, 0.6426, 0.4326, 0.6165, 0.4453, 0.5739, 0.4515, 0.5654, 0.5128, 0.5878, 0.508, 0.598, 0.4343, 0.5513, 0.4218, 0.5732, 0.4154, 0.5627, 0.4361, 0.5414, 0.2663, 0.6322, 0.2685, 0.68, 0.2577, 0.6778, 0.2567, 0.6303, 0.4967, 0.7389, 0.4858, 0.7388, 0.4886, 0.6893, 0.4984, 0.6905, 0.3376, 0.7286, 0.2696, 0.7282, 0.2685, 0.68, 0.3403, 0.6775, 0.4858, 0.7388, 0.4261, 0.733, 0.4285, 0.6763, 0.4886, 0.6893, 0.4261, 0.733, 0.3376, 0.7286, 0.3403, 0.6775, 0.4285, 0.6763, 0.08419, 0.8121, 0.08519, 0.8623, 0.0197, 0.8652, 0.02013, 0.8152, 0.08419, 0.8121, 0.1758, 0.8095, 0.1758, 0.8641, 0.08519, 0.8623, 0.1763, 0.9168, 0.1758, 0.8641, 0.2364, 0.8562, 0.2367, 0.9033, 0.5982, 0.8843, 0.5974, 0.8839, 0.6002, 0.8829, 0.6001, 0.8841, 0.5995, 0.8919, 0.5978, 0.8942, 0.5966, 0.8902, 0.598, 0.8895, 0.6078, 0.9575, 0.6079, 0.9668, 0.6039, 0.9658, 0.6039, 0.9586, 0.5995, 0.8919, 0.598, 0.8895, 0.6001, 0.8841, 0.602, 0.8839, 0.5961, 0.9165, 0.5951, 0.9171, 0.5963, 0.9135, 0.5976, 0.9143, 0.6012, 0.9202, 0.6024, 0.9226, 0.599, 0.9213, 0.599, 0.92, 0.6072, 0.9367, 0.6073, 0.945, 0.6033, 0.9441, 0.6033, 0.9376, 0.6012, 0.9202, 0.599, 0.92, 0.5976, 0.9143, 0.599, 0.9122, 0.9696, 0.8863, 0.9677, 0.8861, 0.9676, 0.8849, 0.9704, 0.886, 0.9682, 0.894, 0.9697, 0.8915, 0.9712, 0.8923, 0.9699, 0.8962, 0.9633, 0.9557, 0.9673, 0.9566, 0.9674, 0.9639, 0.9635, 0.9649, 0.9682, 0.894, 0.9658, 0.8859, 0.9677, 0.8861, 0.9697, 0.8915, 0.9715, 0.9185, 0.97, 0.9164, 0.9713, 0.9156, 0.9724, 0.9191, 0.9663, 0.9222, 0.9685, 0.922, 0.9685, 0.9234, 0.9651, 0.9245, 0.9633, 0.9348, 0.9673, 0.9357, 0.9674, 0.9422, 0.9635, 0.9432, 0.9663, 0.9222, 0.9685, 0.9142, 0.97, 0.9164, 0.9685, 0.922, 0.7043, 0.8919, 0.698, 0.8921, 0.6977, 0.8895, 0.704, 0.8893, 0.6919, 0.9086, 0.6982, 0.9086, 0.698, 0.9113, 0.6916, 0.9112, 0.7043, 0.8919, 0.7045, 0.9086, 0.6982, 0.9086, 0.698, 0.8921, 0.7055, 0.9426, 0.7057, 0.96, 0.6991, 0.9599, 0.699, 0.9428, 0.8634, 0.8932, 0.8638, 0.8905, 0.8701, 0.8908, 0.8697, 0.8934, 0.8757, 0.9099, 0.876, 0.9126, 0.8696, 0.9125, 0.8694, 0.9099, 0.8634, 0.8932, 0.8697, 0.8934, 0.8694, 0.9099, 0.8631, 0.9099, 0.8652, 0.9436, 0.8718, 0.9435, 0.8721, 0.9607, 0.8656, 0.9609, 0.8631, 0.9099, 0.8633, 0.9125, 0.8018, 0.9112, 0.8016, 0.9086, 0.7979, 0.8917, 0.7981, 0.889, 0.8022, 0.8891, 0.8019, 0.8918, 0.7973, 0.9449, 0.8015, 0.9448, 0.8018, 0.9622, 0.7976, 0.9623, 0.7975, 0.9085, 0.7979, 0.8917, 0.8019, 0.8918, 0.8016, 0.9086, 0.7045, 0.9086, 0.7659, 0.9078, 0.7657, 0.9105, 0.7043, 0.9113, 0.7699, 0.8909, 0.7657, 0.891, 0.7654, 0.8883, 0.7696, 0.8883, 0.7734, 0.942, 0.7736, 0.9594, 0.7692, 0.9594, 0.7691, 0.942, 0.7701, 0.9078, 0.7659, 0.9078, 0.7657, 0.891, 0.7699, 0.8909, 0.876, 0.8937, 0.8764, 0.891, 0.945, 0.8943, 0.9455, 0.8973, 0.9495, 0.9091, 0.9487, 0.9121, 0.9443, 0.9121, 0.945, 0.9091, 0.9462, 0.9456, 0.9464, 0.9557, 0.9424, 0.956, 0.9422, 0.9455, 0.9495, 0.9091, 0.945, 0.9091, 0.9455, 0.8973, 0.95, 0.8976, 0.6917, 0.8924, 0.6226, 0.8955, 0.6232, 0.8925, 0.6913, 0.8897, 0.6182, 0.9072, 0.623, 0.9073, 0.6237, 0.9103, 0.6189, 0.9102, 0.6246, 0.947, 0.6291, 0.9467, 0.6292, 0.9573, 0.6247, 0.9571, 0.6182, 0.9072, 0.6177, 0.8957, 0.6226, 0.8955, 0.623, 0.9073, 0.08177, 0.6291, 0.172, 0.6308, 0.1741, 0.679, 0.08254, 0.6788, 0.172, 0.6308, 0.2397, 0.6315, 0.239, 0.6797, 0.1741, 0.679, 0.01684, 0.6281, 0.08177, 0.6291, 0.08254, 0.6788, 0.01872, 0.6801, 0.327, 0.8595, 0.4189, 0.8619, 0.4158, 0.9091, 0.3255, 0.9071, 0.2675, 0.8573, 0.327, 0.8595, 0.3255, 0.9071, 0.2658, 0.9087, 0.4189, 0.8619, 0.4835, 0.8629, 0.483, 0.9096, 0.4158, 0.9091, 0.4939, 0.9089, 0.483, 0.9096, 0.4835, 0.8629, 0.4945, 0.8622, 0.2658, 0.9087, 0.2527, 0.9099, 0.2542, 0.8587, 0.2675, 0.8573, 0.2542, 0.8587, 0.2559, 0.7932, 0.2691, 0.7928, 0.2675, 0.8573, 0.414, 0.9684, 0.414, 0.9527, 0.4826, 0.9523, 0.4825, 0.9632, 0.5274, 0.7141, 0.5315, 0.7149, 0.5297, 0.7555, 0.5256, 0.7548, 0.5567, 0.7663, 0.5526, 0.7668, 0.5527, 0.7562, 0.5569, 0.7557, 0.5293, 0.7661, 0.5297, 0.7555, 0.5527, 0.7562, 0.5526, 0.7668, 0.5801, 0.7665, 0.5567, 0.7663, 0.5569, 0.7557, 0.58, 0.7559, 0.5575, 0.8876, 0.5569, 0.9292, 0.5526, 0.9297, 0.5532, 0.8881, 0.5247, 0.9388, 0.5252, 0.9281, 0.5293, 0.9289, 0.5289, 0.9396, 0.5525, 0.9405, 0.5289, 0.9396, 0.5293, 0.9289, 0.5526, 0.9297, 0.5567, 0.94, 0.5569, 0.9292, 0.5806, 0.9294, 0.5806, 0.9403, 0.0156, 0.4008, 0.1265, 0.2887, 0.2653, 0.426, 0.1544, 0.5381, 0.3774, 0.5369, 0.2653, 0.426, 0.417, 0.2727, 0.5291, 0.3836, 0.528, 0.1606, 0.417, 0.2727, 0.2783, 0.1353, 0.3892, 0.02324, 0.1662, 0.02441, 0.2783, 0.1353, 0.1265, 0.2887, 0.01443, 0.1778, 0.5684, 0.2913, 0.5684, 0.03619, 0.7992, 0.03619, 0.7992, 0.2913, 0.8625, 0.3401, 0.8614, 0.3251, 0.9801, 0.307, 0.9826, 0.3401, 0.1265, 0.2887, 0.2783, 0.1353, 0.417, 0.2727, 0.2653, 0.426, 0.8925, 0.4358, 0.9711, 0.4358, 0.9711, 0.5153, 0.8925, 0.5153, 0.6325, 0.4529, 0.6325, 0.516, 0.5701, 0.516, 0.5701, 0.4529, 0.7578, 0.4529, 0.7578, 0.516, 0.6949, 0.516, 0.6949, 0.4529, 0.8224, 0.4529, 0.8224, 0.516, 0.7578, 0.516, 0.7578, 0.4529, 0.6949, 0.4529, 0.6949, 0.516, 0.6325, 0.516, 0.6325, 0.4529, 0.6949, 0.3169, 0.6949, 0.3867, 0.6325, 0.3867, 0.6325, 0.3169, 0.6949, 0.3867, 0.6949, 0.4529, 0.6325, 0.4529, 0.6325, 0.3867, 0.8224, 0.3169, 0.8224, 0.3867, 0.7578, 0.3867, 0.7578, 0.3169, 0.8224, 0.3867, 0.8224, 0.4529, 0.7578, 0.4529, 0.7578, 0.3867, 0.7578, 0.3169, 0.7578, 0.3867, 0.6949, 0.3867, 0.6949, 0.3169, 0.7578, 0.3867, 0.7578, 0.4529, 0.6949, 0.4529, 0.6949, 0.3867, 0.6325, 0.3169, 0.6325, 0.3867, 0.5701, 0.3867, 0.5701, 0.3169, 0.6325, 0.3867, 0.6325, 0.4529, 0.5701, 0.4529, 0.5701, 0.3867, 0.8579, 0.37, 0.8614, 0.3553, 0.98, 0.3736, 0.9725, 0.4059, 0.98, 0.3736, 0.8614, 0.3553, 0.8625, 0.3401, 0.9826, 0.3401, 0.9801, 0.307, 0.8614, 0.3251, 0.8579, 0.3102, 0.9725, 0.2743, 0.8659, 0.05652, 0.8972, 0.1939, 0.8685, 0.1599, 0.8933, 0.0641, 0.9532, 0.103, 0.9841, 0.1462, 0.9323, 0.1248, 0.9323, 0.1248, 0.9555, 0.2438, 0.8933, 0.0641, 0.9841, 0.1462, 0.9532, 0.103, 0.938, 0.03224, 0.9547, 0.05278, 0.8685, 0.1599, 0.8972, 0.1939, 0.8479, 0.1659, 0.8299, 0.1331, 0.8299, 0.1331, 0.8479, 0.1659, 0.8299, 0.2788, 0.6157, 0.6977, 0.6157, 0.5419, 0.6936, 0.6198, 0.9606, 0.5466, 0.9606, 0.7024, 0.8827, 0.6245, 0.8048, 0.5466, 0.9606, 0.5466, 0.8827, 0.6245, 0.9606, 0.7024, 0.8048, 0.7024, 0.8827, 0.6245, 0.6936, 0.6198, 0.6157, 0.5419, 0.7715, 0.5419, 0.6936, 0.6198, 0.7715, 0.6977, 0.6157, 0.6977, 0.6936, 0.6198, 0.7715, 0.5419, 0.7715, 0.6977, 0.8827, 0.6245, 0.8048, 0.7024, 0.8048, 0.5466, 0.7703, 0.7398, 0.7767, 0.7329, 0.8293, 0.7836, 0.8301, 0.8037, 0.9028, 0.7231, 0.8293, 0.7836, 0.8302, 0.7661, 0.8301, 0.8037, 0.8293, 0.7836, 0.9028, 0.7231, 0.8302, 0.7661, 0.8293, 0.7836, 0.7767, 0.7329, 0.7833, 0.725, 0.7663, 0.8243, 0.7701, 0.8157, 0.8178, 0.8462, 0.8206, 0.8628, 0.8685, 0.8025, 0.8178, 0.8462, 0.817, 0.8318, 0.8206, 0.8628, 0.8178, 0.8462, 0.8685, 0.8025, 0.817, 0.8318, 0.8178, 0.8462, 0.7701, 0.8157, 0.7738, 0.8061, 0.7602, 0.7377, 0.7021, 0.8031, 0.7024, 0.7831, 0.7537, 0.731, 0.6274, 0.7245, 0.7011, 0.7656, 0.7024, 0.7831, 0.7021, 0.8031, 0.6274, 0.7245, 0.7024, 0.7831, 0.7011, 0.7656, 0.7469, 0.7232, 0.7537, 0.731, 0.7024, 0.7831, 0.7433, 0.8238, 0.689, 0.8623, 0.6918, 0.8457, 0.7395, 0.8153, 0.6411, 0.802, 0.6926, 0.8313, 0.6918, 0.8457, 0.689, 0.8623, 0.6411, 0.802, 0.6918, 0.8457, 0.6926, 0.8313, 0.7358, 0.8057, 0.7395, 0.8153, 0.6918, 0.8457, 0.9501, 0.8154, 0.9523, 0.8373, 0.9278, 0.8401, 0.928, 0.8154, 0.9274, 0.7411, 0.9491, 0.7389, 0.9518, 0.7636, 0.9274, 0.7633, 0.7703, 0.7398, 0.8301, 0.8037, 0.8293, 0.7836, 0.7767, 0.7329, 0.9028, 0.7231, 0.8302, 0.7661, 0.8293, 0.7836, 0.8301, 0.8037, 0.9028, 0.7231, 0.8293, 0.7836, 0.8302, 0.7661, 0.7833, 0.725, 0.7767, 0.7329, 0.8293, 0.7836, 0.7663, 0.8243, 0.8206, 0.8628, 0.8178, 0.8462, 0.7701, 0.8157, 0.8685, 0.8025, 0.817, 0.8318, 0.8178, 0.8462, 0.8206, 0.8628, 0.8685, 0.8025, 0.8178, 0.8462, 0.817, 0.8318, 0.7738, 0.8061, 0.7701, 0.8157, 0.8178, 0.8462, 0.7602, 0.7377, 0.7537, 0.731, 0.7024, 0.7831, 0.7021, 0.8031, 0.6274, 0.7245, 0.7024, 0.7831, 0.7011, 0.7656, 0.7021, 0.8031, 0.7024, 0.7831, 0.6274, 0.7245, 0.7011, 0.7656, 0.7024, 0.7831, 0.7537, 0.731, 0.7469, 0.7232, 0.7433, 0.8238, 0.7395, 0.8153, 0.6918, 0.8457, 0.689, 0.8623, 0.6411, 0.802, 0.6918, 0.8457, 0.6926, 0.8313, 0.689, 0.8623, 0.6918, 0.8457, 0.6411, 0.802, 0.6926, 0.8313, 0.6918, 0.8457, 0.7395, 0.8153, 0.7358, 0.8057, 0.9501, 0.8154, 0.928, 0.8154, 0.9278, 0.8401, 0.9523, 0.8373, 0.9274, 0.7411, 0.9274, 0.7633, 0.9518, 0.7636, 0.9491, 0.7389])
_ca = me_electricitya1_mesh.color_attributes.new('Color', 'FLOAT_COLOR', 'POINT')
_ca.data.foreach_set('color', [1.0, 1.0, 1.0, 1.0, 1.0, 1.0, 1.0, 1.0, 1.0, 1.0, 1.0, 1.0, 1.0, 1.0, 1.0, 1.0, 1.0, 1.0, 1.0, 1.0, 1.0, 1.0, 1.0, 1.0, 1.0, 1.0, 1.0, 1.0, 1.0, 1.0, 1.0, 1.0, 1.0, 1.0, 1.0, 1.0, 1.0, 1.0, 1.0, 1.0, 1.0, 1.0, 1.0, 1.0, 1.0, 1.0, 1.0, 1.0, 1.0, 1.0, 1.0, 1.0, 1.0, 1.0, 1.0, 1.0, 1.0, 1.0, 1.0, 1.0, 1.0, 1.0, 1.0, 1.0, 1.0, 1.0, 1.0, 1.0, 1.0, 1.0, 1.0, 1.0, 1.0, 1.0, 1.0, 1.0, 1.0, 1.0, 1.0, 1.0, 1.0, 1.0, 1.0, 1.0, 1.0, 1.0, 1.0, 1.0, 1.0, 1.0, 1.0, 1.0, 1.0, 1.0, 1.0, 1.0, 1.0, 1.0, 1.0, 1.0, 1.0, 1.0, 1.0, 1.0, 1.0, 1.0, 1.0, 1.0, 1.0, 1.0, 1.0, 1.0, 1.0, 1.0, 1.0, 1.0, 1.0, 1.0, 1.0, 1.0, 1.0, 1.0, 1.0, 1.0, 1.0, 1.0, 1.0, 1.0, 1.0, 1.0, 1.0, 1.0, 1.0, 1.0, 1.0, 1.0, 1.0, 1.0, 1.0, 1.0, 1.0, 1.0, 1.0, 1.0, 1.0, 1.0, 1.0, 1.0, 1.0, 1.0, 1.0, 1.0, 1.0, 1.0, 1.0, 1.0, 1.0, 1.0, 1.0, 1.0, 1.0, 1.0, 1.0, 1.0, 1.0, 1.0, 1.0, 1.0, 1.0, 1.0, 1.0, 1.0, 1.0, 1.0, 1.0, 1.0, 1.0, 1.0, 1.0, 1.0, 1.0, 1.0, 1.0, 1.0, 1.0, 1.0, 1.0, 1.0, 1.0, 1.0, 1.0, 1.0, 1.0, 1.0, 1.0, 1.0, 1.0, 1.0, 1.0, 1.0, 1.0, 1.0, 1.0, 1.0, 1.0, 1.0, 1.0, 1.0, 1.0, 1.0, 1.0, 1.0, 1.0, 1.0, 1.0, 1.0, 1.0, 1.0, 1.0, 1.0, 1.0, 1.0, 1.0, 1.0, 1.0, 1.0, 1.0, 1.0, 1.0, 1.0, 1.0, 1.0, 1.0, 1.0, 1.0, 1.0, 1.0, 1.0, 1.0, 1.0, 1.0, 1.0, 1.0, 1.0, 1.0, 1.0, 1.0, 1.0, 1.0, 1.0, 1.0, 1.0, 1.0, 1.0, 1.0, 1.0, 1.0, 1.0, 1.0, 1.0, 1.0, 1.0, 1.0, 1.0, 1.0, 1.0, 1.0, 1.0, 1.0, 1.0, 1.0, 1.0, 1.0, 1.0, 1.0, 1.0, 1.0, 1.0, 1.0, 1.0, 1.0, 1.0, 1.0, 1.0, 1.0, 1.0, 1.0, 1.0, 1.0, 1.0, 1.0, 1.0, 1.0, 1.0, 1.0, 1.0, 1.0, 1.0, 1.0, 1.0, 1.0, 1.0, 1.0, 1.0, 1.0, 1.0, 1.0, 1.0, 1.0, 1.0, 1.0, 1.0, 1.0, 1.0, 1.0, 1.0, 1.0, 1.0, 1.0, 1.0, 1.0, 1.0, 1.0, 1.0, 1.0, 1.0, 1.0, 1.0, 1.0, 1.0, 1.0, 1.0, 1.0, 1.0, 1.0, 1.0, 1.0, 1.0, 1.0, 1.0, 1.0, 1.0, 1.0, 1.0, 1.0, 1.0, 1.0, 1.0, 1.0, 1.0, 1.0, 1.0, 1.0, 1.0, 1.0, 1.0, 1.0, 1.0, 1.0, 1.0, 1.0, 1.0, 1.0, 1.0, 1.0, 1.0, 1.0, 1.0, 1.0, 1.0, 1.0, 1.0, 1.0, 1.0, 1.0, 1.0, 1.0, 1.0, 1.0, 1.0, 1.0, 1.0, 1.0, 1.0, 1.0, 1.0, 1.0, 1.0, 1.0, 1.0, 1.0, 1.0, 1.0, 1.0, 1.0, 1.0, 1.0, 1.0, 1.0, 1.0, 1.0, 1.0, 1.0, 1.0, 1.0, 1.0, 1.0, 1.0, 1.0, 1.0, 1.0, 1.0, 1.0, 1.0, 1.0, 1.0, 1.0, 1.0, 1.0, 1.0, 1.0, 1.0, 1.0, 1.0, 1.0, 1.0, 1.0, 1.0, 1.0, 1.0, 1.0, 1.0, 1.0, 1.0, 1.0, 1.0, 1.0, 1.0, 1.0, 1.0, 1.0, 1.0, 1.0, 1.0, 1.0, 1.0, 1.0, 1.0, 1.0, 1.0, 1.0, 1.0, 1.0, 1.0, 1.0, 1.0, 1.0, 1.0, 1.0, 1.0, 1.0, 1.0, 1.0, 1.0, 1.0, 1.0, 1.0, 1.0, 1.0, 1.0, 1.0, 1.0, 1.0, 1.0, 1.0, 1.0, 1.0, 1.0, 1.0, 1.0, 1.0, 1.0, 1.0, 1.0, 1.0, 1.0, 1.0, 1.0, 1.0, 1.0, 1.0, 1.0, 1.0, 1.0, 1.0, 1.0, 1.0, 1.0, 1.0, 1.0, 1.0, 1.0, 1.0, 1.0, 1.0, 1.0, 1.0, 1.0, 1.0, 1.0, 1.0, 1.0, 1.0, 1.0, 1.0, 1.0, 1.0, 1.0, 1.0, 1.0, 1.0, 1.0, 1.0, 1.0, 1.0, 1.0, 1.0, 1.0, 1.0, 1.0, 1.0, 1.0, 1.0, 1.0, 1.0, 1.0, 1.0, 1.0, 1.0, 1.0, 1.0, 1.0, 1.0, 1.0, 1.0, 1.0, 1.0, 1.0, 1.0, 1.0, 1.0, 1.0, 1.0, 1.0, 1.0, 1.0, 1.0, 1.0, 1.0, 1.0, 1.0, 1.0, 1.0, 1.0, 1.0, 1.0, 1.0, 1.0, 1.0, 1.0, 1.0, 1.0, 1.0, 1.0, 1.0, 1.0, 1.0, 1.0, 1.0, 1.0, 1.0, 1.0, 1.0, 1.0, 1.0, 1.0, 1.0, 1.0, 1.0, 1.0, 1.0, 1.0, 1.0, 1.0, 1.0, 1.0, 1.0, 1.0, 1.0, 1.0, 1.0, 1.0, 1.0, 1.0, 1.0, 1.0, 1.0, 1.0, 1.0, 1.0, 1.0, 1.0, 1.0, 1.0, 1.0, 1.0, 1.0, 1.0, 1.0, 1.0, 1.0, 1.0, 1.0, 1.0, 1.0, 1.0, 1.0, 1.0, 1.0, 1.0, 1.0, 1.0, 1.0, 1.0, 1.0, 1.0, 1.0, 1.0, 1.0, 1.0, 1.0, 1.0, 1.0, 1.0, 1.0, 1.0, 1.0, 1.0, 1.0, 1.0, 1.0, 1.0, 1.0, 1.0, 1.0, 1.0, 1.0, 1.0, 1.0, 1.0, 1.0, 1.0, 1.0, 1.0, 1.0, 1.0, 1.0, 1.0, 1.0, 1.0, 1.0, 1.0, 1.0, 1.0, 1.0, 1.0, 1.0, 1.0, 1.0, 1.0, 1.0, 1.0, 1.0, 1.0, 1.0, 1.0, 1.0, 1.0, 1.0, 1.0, 1.0, 1.0, 1.0, 1.0, 1.0, 1.0, 1.0, 1.0, 1.0, 1.0, 1.0, 1.0, 1.0, 1.0, 1.0, 1.0, 1.0, 1.0, 1.0, 1.0, 1.0, 1.0, 1.0, 1.0, 1.0, 1.0, 1.0, 1.0, 1.0, 1.0, 1.0, 1.0, 1.0, 1.0, 1.0, 1.0, 1.0, 1.0, 1.0, 1.0, 1.0, 1.0, 1.0, 1.0, 1.0, 1.0, 1.0, 1.0, 1.0, 1.0, 1.0, 1.0, 1.0, 1.0, 1.0, 1.0, 1.0, 1.0, 1.0, 1.0, 1.0, 1.0, 1.0, 1.0, 1.0, 1.0, 1.0, 1.0, 1.0, 1.0, 1.0, 1.0, 1.0, 1.0, 1.0, 1.0, 1.0, 1.0, 1.0, 1.0, 1.0, 1.0, 1.0, 1.0, 1.0, 1.0, 1.0, 1.0, 1.0, 1.0, 1.0, 1.0, 1.0, 1.0, 1.0, 1.0, 1.0, 1.0, 1.0, 1.0, 1.0, 1.0, 1.0, 1.0, 1.0, 1.0, 1.0, 1.0, 1.0, 1.0, 1.0, 1.0, 1.0, 1.0, 1.0, 1.0, 1.0, 1.0, 1.0, 1.0, 1.0, 1.0, 1.0, 1.0, 1.0, 1.0, 1.0, 1.0, 1.0, 1.0, 1.0, 1.0, 1.0, 1.0, 1.0, 1.0, 1.0, 1.0, 1.0, 1.0, 1.0, 1.0, 1.0, 1.0, 1.0, 1.0, 1.0, 1.0, 1.0, 1.0, 1.0, 1.0, 1.0, 1.0, 1.0, 1.0, 1.0, 1.0, 1.0, 1.0, 1.0, 1.0, 1.0, 1.0, 1.0, 1.0, 1.0, 1.0, 1.0, 1.0, 1.0, 1.0, 1.0, 1.0, 1.0, 1.0, 1.0, 1.0, 1.0, 1.0, 1.0, 1.0, 1.0, 1.0, 1.0, 1.0, 1.0, 1.0, 1.0, 1.0, 1.0, 1.0, 1.0, 1.0, 1.0, 1.0, 1.0, 1.0, 1.0, 1.0, 1.0, 1.0, 1.0, 1.0, 1.0, 1.0, 1.0, 1.0, 1.0, 1.0, 1.0, 1.0, 1.0, 1.0, 1.0, 1.0, 1.0, 1.0, 1.0, 1.0, 1.0, 1.0, 1.0, 1.0, 1.0, 1.0, 1.0, 1.0, 1.0, 1.0, 1.0, 1.0, 1.0, 1.0, 1.0, 1.0, 1.0, 1.0, 1.0, 1.0, 1.0, 1.0, 1.0, 1.0, 1.0, 1.0, 1.0, 1.0, 1.0, 1.0, 1.0, 1.0, 1.0, 1.0, 1.0, 1.0, 1.0, 1.0, 1.0, 1.0, 1.0, 1.0, 1.0, 1.0, 1.0, 1.0, 1.0, 1.0, 1.0, 1.0, 1.0, 1.0, 1.0, 1.0, 1.0, 1.0, 1.0, 1.0, 1.0, 1.0, 1.0, 1.0, 1.0, 1.0, 1.0, 1.0, 1.0, 1.0, 1.0, 1.0, 1.0, 1.0, 1.0, 1.0, 1.0, 1.0, 1.0, 1.0, 1.0, 1.0, 1.0, 1.0, 1.0, 1.0, 1.0, 1.0, 1.0, 1.0, 1.0, 1.0, 1.0, 1.0, 1.0, 1.0, 1.0, 1.0, 1.0, 1.0, 1.0, 1.0, 1.0, 1.0, 1.0, 1.0, 1.0, 1.0, 1.0, 1.0, 1.0, 1.0, 1.0, 1.0, 1.0, 1.0, 1.0, 1.0, 1.0, 1.0, 1.0, 1.0, 1.0, 1.0, 1.0, 1.0, 1.0, 1.0, 1.0, 1.0, 1.0, 1.0, 1.0, 1.0, 1.0, 1.0, 1.0, 1.0, 1.0, 1.0, 1.0, 1.0, 1.0, 1.0, 1.0, 1.0, 1.0, 1.0, 1.0, 1.0, 1.0, 1.0, 1.0, 1.0, 1.0, 1.0, 1.0, 1.0, 1.0, 1.0, 1.0, 1.0, 1.0, 1.0, 1.0, 1.0, 1.0, 1.0, 1.0, 1.0, 1.0, 1.0, 1.0, 1.0, 1.0, 1.0, 1.0, 1.0, 1.0, 1.0, 1.0, 1.0, 1.0, 1.0, 1.0, 1.0, 1.0, 1.0, 1.0, 1.0, 1.0, 1.0, 1.0, 1.0, 1.0, 1.0, 1.0, 1.0, 1.0, 1.0, 1.0, 1.0, 1.0, 1.0, 1.0, 1.0, 1.0, 1.0, 1.0, 1.0, 1.0, 1.0, 1.0, 1.0, 1.0, 1.0, 1.0, 1.0, 1.0, 1.0, 1.0, 1.0, 1.0, 1.0, 1.0, 1.0, 1.0, 1.0, 1.0, 1.0, 1.0, 1.0, 1.0, 1.0, 1.0, 1.0, 1.0, 1.0, 1.0, 1.0, 1.0, 1.0, 1.0, 1.0, 1.0, 1.0, 1.0, 1.0, 1.0, 1.0, 1.0, 1.0, 1.0, 1.0, 1.0, 1.0, 1.0, 1.0, 1.0, 1.0, 1.0, 1.0, 1.0, 1.0, 1.0, 1.0, 1.0, 1.0, 1.0, 1.0, 1.0, 1.0, 1.0, 1.0, 1.0, 1.0, 1.0, 1.0, 1.0, 1.0, 1.0, 1.0, 1.0, 1.0, 1.0, 1.0, 1.0, 1.0, 1.0, 1.0, 1.0, 1.0, 1.0, 1.0, 1.0, 1.0, 1.0, 1.0, 1.0, 1.0, 1.0, 1.0, 1.0, 1.0, 1.0, 1.0, 1.0, 1.0, 1.0, 1.0, 1.0, 1.0, 1.0, 1.0, 1.0, 1.0, 1.0, 1.0, 1.0, 1.0, 1.0, 1.0, 1.0, 1.0, 1.0, 1.0, 1.0, 1.0, 1.0, 1.0, 1.0, 1.0, 1.0, 1.0, 1.0, 1.0, 1.0, 1.0, 1.0, 1.0, 1.0, 1.0, 1.0, 1.0, 1.0, 1.0, 1.0, 1.0, 1.0, 1.0, 1.0, 1.0, 1.0, 1.0, 1.0, 1.0, 1.0, 1.0, 1.0, 1.0, 1.0, 1.0, 1.0, 1.0, 1.0, 1.0, 1.0, 1.0, 1.0, 1.0, 1.0, 1.0, 1.0, 1.0, 1.0, 1.0, 1.0, 1.0, 1.0, 1.0, 1.0, 1.0, 1.0, 1.0, 1.0, 1.0, 1.0, 1.0, 1.0, 1.0, 1.0, 1.0, 1.0, 1.0, 1.0, 1.0, 1.0, 1.0, 1.0, 1.0, 1.0, 1.0, 1.0, 1.0, 1.0, 1.0, 1.0, 1.0, 1.0, 1.0, 1.0, 1.0, 1.0, 1.0, 1.0, 1.0, 1.0, 1.0, 1.0, 1.0, 1.0, 1.0, 1.0, 1.0, 1.0, 1.0, 1.0, 1.0, 1.0, 1.0, 1.0, 1.0, 1.0, 1.0, 1.0, 1.0, 1.0, 1.0, 1.0, 1.0, 1.0, 1.0, 1.0, 1.0, 1.0, 1.0, 1.0, 1.0, 1.0, 1.0, 1.0, 1.0, 1.0, 1.0, 1.0, 1.0, 1.0, 1.0, 1.0, 1.0, 1.0, 1.0, 1.0, 1.0])
me_electricitya1_mesh.materials.append(mat_electro1_1)
me_electricitya1_mesh.use_mirror_x = True
me_electricitya1_mesh.use_paint_bone_selection = False
me_electricitya1_mesh.use_paint_mask = True
me_electricitya1_mesh.update()
me_cube = bpy.data.meshes.new('Cube')
me_cube.from_pydata([(-5.008, -5.008, -5.008), (-5.008, -5.008, 5.008), (-5.008, 5.008, -5.008), (-5.008, 5.008, 5.008), (5.008, -5.008, -5.008), (5.008, -5.008, 5.008), (5.008, 5.008, -5.008), (5.008, 5.008, 5.008)], [(2, 0), (0, 1), (1, 3), (3, 2), (6, 2), (3, 7), (7, 6), (4, 6), (7, 5), (5, 4), (0, 4), (5, 1)], [])
_uv = me_cube.uv_layers.new(name='UVMap')
_uv.uv.foreach_set('vector', [])
me_cube.update()

# ---- curves / text
cu_beziercircle = bpy.data.curves.new('BezierCircle', 'CURVE')
cu_beziercircle.dimensions = '3D'
_sp = cu_beziercircle.splines.new('BEZIER'); _sp.bezier_points.add(3)
_sp.bezier_points.foreach_set('co', [-22.7, 0.0, 0.0, 0.0, 22.7, 0.0, 22.7, 0.0, 0.0, 0.0, -22.7, 0.0])
_sp.bezier_points.foreach_set('handle_left', [-22.7, -12.53, 0.0, -12.53, 22.7, 0.0, 22.7, 12.53, 0.0, 12.53, -22.7, 0.0])
_sp.bezier_points.foreach_set('handle_right', [-22.7, 12.53, 0.0, 12.53, 22.7, 0.0, 22.7, -12.53, 0.0, -12.53, -22.7, 0.0])
for _p, _l, _r in zip(_sp.bezier_points, ['AUTO', 'AUTO', 'AUTO', 'AUTO'], ['AUTO', 'AUTO', 'AUTO', 'AUTO']): _p.handle_left_type = _l; _p.handle_right_type = _r
_sp.order_u = 0
_sp.order_v = 0
_sp.use_cyclic_u = True
cu_beziercircle.use_path = True
cu_beziercircle.fill_mode = 'FULL'
arm_electricitya1 = bpy.data.armatures.new('ElectricityA1')  # bones are not reproduced

# ---- objects
ob_armature = bpy.data.objects.new('Armature', arm_electricitya1)
ob_mesh = bpy.data.objects.new('Mesh', me_electricitya1_mesh)
ob_point = bpy.data.objects.new('Point', light_point_001)
ob_point_001 = bpy.data.objects.new('Point.001', light_point_005)
ob_point_002 = bpy.data.objects.new('Point.002', light_point_006)
ob_point_003 = bpy.data.objects.new('Point.003', light_point_007)
ob_camera = bpy.data.objects.new('Camera', cam_camera)
ob_beziercircle = bpy.data.objects.new('BezierCircle', cu_beziercircle)
ob_cube = bpy.data.objects.new('Cube', me_cube)

# ---- transforms, parenting, visibility, modifiers, constraints
ob_armature.location = (0.0, 0.0, 0.0)
ob_mesh.location = (0.0, 0.0, 0.0)
ob_mesh.use_mesh_mirror_x = True
_vg = ob_mesh.vertex_groups.new(name='All_CT')
_vg = ob_mesh.vertex_groups.new(name='Hand.L')
for _i, _w in zip([4, 5, 6, 8, 9, 10, 11, 12, 13, 14, 15, 16, 17, 18, 19, 20, 21, 22, 23, 24, 25, 26, 27, 28, 29, 30, 31, 37, 38, 39, 40, 41, 42, 43, 44, 45, 46, 47, 48, 49, 50, 51, 52, 53, 54, 55, 56, 57, 58, 59, 60, 61, 62, 63, 64, 68, 69, 70, 71, 178, 179, 180, 181, 182, 183, 184, 185, 186, 187, 188, 189, 190, 191, 192, 193, 194, 195, 198, 199, 200, 201, 210, 211, 212, 213, 214, 215, 216, 217], [0.9919, 0.006371, 1.0, 1.0, 1.0, 1.0, 1.0, 1.0, 1.0, 0.9993, 1.0, 1.0, 1.0, 1.0, 0.0001702, 0.01522, 0.9969, 1.0, 1.0, 1.0, 1.0, 1.0, 1.0, 0.9997, 1.0, 1.0, 1.0, 0.0, 0.0, 0.0, 0.0, 0.0, 0.0, 0.0, 0.0, 0.0, 0.0, 0.0, 0.0, 0.0, 0.0, 0.0, 0.0, 0.0, 0.0, 0.0, 0.0, 0.0, 0.0, 0.0, 0.0, 0.0, 0.0, 0.0, 0.0, 0.0, 0.0, 0.0, 0.0, 1.0, 1.0, 0.9979, 1.0, 1.0, 1.0, 1.0, 1.0, 0.0, 0.0, 0.0, 0.0, 0.0, 0.0, 0.0, 0.0, 0.0, 0.0, 0.0, 0.0, 0.0, 0.0, 0.0, 0.0, 0.0, 0.0, 0.7641, 0.6788, 0.7709, 0.7752]): _vg.add([_i], _w, 'REPLACE')
_vg = ob_mesh.vertex_groups.new(name='Hand.R')
for _i, _w in zip([4, 5, 6, 7, 8, 9, 10, 11, 12, 13, 14, 15, 16, 17, 18, 19, 20, 21, 22, 23, 24, 25, 26, 27, 28, 29, 30, 31, 33, 34, 35, 36, 37, 38, 39, 41, 42, 43, 44, 45, 46, 47, 48, 49, 50, 51, 52, 53, 54, 55, 56, 57, 58, 59, 60, 61, 62, 63, 64, 178, 179, 180, 181, 182, 183, 184, 185, 186, 187, 188, 189, 190, 191, 192, 193, 194, 195, 196, 197, 198, 199, 210, 211, 212, 213, 214, 216], [0.0, 0.0, 0.0, 0.0, 0.0, 0.0, 0.0, 0.0, 0.0, 0.0, 0.0, 0.0, 0.0, 0.0, 0.0, 0.0, 0.0, 0.0, 0.0, 0.0, 0.0, 0.0, 0.0, 0.0, 0.0, 0.0, 0.0, 0.0, 0.0, 0.0, 0.0, 0.0, 0.9983, 0.005338, 0.9998, 1.0, 1.0, 1.0, 1.0, 1.0, 1.0, 1.0, 1.0, 1.0, 1.0, 1.0, 0.000164, 0.01311, 0.8484, 1.0, 1.0, 1.0, 1.0, 1.0, 1.0, 1.0, 1.0, 1.0, 1.0, 0.0, 0.0, 0.0, 0.0, 0.0, 0.0, 0.0, 0.0, 1.0, 1.0, 1.0, 1.0, 1.0, 1.0, 1.0, 1.0, 0.0, 0.0, 0.0, 0.0, 0.0, 0.0, 0.6602, 0.4822, 0.479, 0.5463, 0.0, 0.0]): _vg.add([_i], _w, 'REPLACE')
_vg = ob_mesh.vertex_groups.new(name='Foot.L')
for _i, _w in zip([80, 81, 82, 83, 84, 85, 86, 87, 88, 89, 90, 91, 92, 93, 94, 95, 96, 97, 98, 99, 100, 101, 102, 103, 104, 105, 110, 111, 112, 113, 115, 116, 120, 121, 122, 123, 242, 245], [0.9991, 0.9993, 0.0, 0.0, 1.18e-05, 0.0, 0.3283, 0.7076, 0.731, 0.2785, 0.0, 1.0, 1.0, 0.0, 0.0, 0.0003507, 0.9309, 0.8871, 0.2987, 0.3566, 0.0, 0.0, 0.0, 0.0, 0.0, 0.0, 0.0, 0.0, 0.0, 0.0, 0.0, 0.0, 0.0, 0.0, 0.0, 0.0, 0.0, 0.0]): _vg.add([_i], _w, 'REPLACE')
_vg = ob_mesh.vertex_groups.new(name='Foot.R')
for _i, _w in zip([80, 81, 86, 87, 88, 89, 91, 92, 96, 97, 98, 99, 104, 105, 106, 107, 108, 109, 110, 111, 112, 113, 114, 115, 116, 117, 118, 119, 120, 121, 122, 123, 124, 125, 126, 127, 246, 249], [0.0, 0.0, 0.0, 0.0, 0.0, 0.0, 0.0, 0.0, 0.0, 0.0, 0.0, 0.0, 0.9991, 0.9993, 0.0, 0.0, 1.18e-05, 0.0, 0.3283, 0.7076, 0.731, 0.2785, 0.0, 1.0, 1.0, 0.0, 0.0, 0.0003507, 0.9309, 0.8871, 0.2987, 0.3566, 0.0, 0.0, 0.0, 0.0, 0.0, 0.0]): _vg.add([_i], _w, 'REPLACE')
_vg = ob_mesh.vertex_groups.new(name='Pelvis')
for _i, _w in zip([0, 1, 2, 3, 5, 7, 19, 20, 32, 33, 34, 35, 36, 38, 40, 52, 53, 65, 66, 67, 68, 69, 70, 71, 72, 73, 74, 75, 76, 77, 78, 79, 83, 90, 95, 101, 107, 114, 119, 125, 128, 129, 131, 132, 133, 134, 135, 137, 138, 139, 140, 141, 142, 143, 144, 145, 146, 147, 148, 149, 150, 151, 152, 153, 154, 155, 156, 157, 158, 159, 160, 161, 162, 163, 164, 165, 166, 167, 168, 169, 170, 171, 172, 173, 174, 175, 176, 177, 194, 195, 196, 197, 198, 199, 200, 201, 202, 203, 204, 205, 206, 207, 208, 209, 218, 219, 220, 221, 222, 223, 224, 225, 226, 227, 228, 229, 230, 231, 232, 233, 234, 235, 236, 237, 238, 239, 240, 241, 242, 243, 244, 245, 246, 247, 248, 249], [6.851e-07, 8.176e-07, 7.777e-07, 4.973e-07, 0.0, 0.0, 0.0, 0.0, 6.233e-07, 9.607e-06, 0.0001362, 0.0001007, 7.287e-06, 0.0, 0.0, 0.0, 0.0, 6.851e-07, 8.176e-07, 7.777e-07, 9.316e-06, 0.0002173, 0.0001289, 8.304e-06, 3.336e-06, 3.187e-06, 3.907e-06, 3.375e-06, 3.541e-06, 3.336e-06, 3.187e-06, 3.907e-06, 0.002958, 0.0002969, 0.004111, 0.0, 0.002958, 0.0002969, 0.004111, 0.0, 0.984, 1.0, 0.0, 0.9813, 0.9669, 1.0, 0.9668, 0.0, 0.0, 0.0, 0.3355, 0.1238, 0.3161, 0.9678, 0.3263, 0.3093, 0.0, 1.0, 0.0, 2.501e-09, 0.1399, 0.0, 0.0, 0.1041, 0.0, 1.102e-08, 0.0, 0.0, 0.1238, 0.0, 0.09504, 0.2829, 0.09366, 0.2892, 0.1274, 0.3335, 0.3287, 0.1367, 0.0, 0.0, 1.867e-05, 0.0, 0.0, 3.987e-06, 6.837e-05, 5.188e-05, 0.0, 0.0, 1.687e-06, 3.332e-06, 1.56e-06, 9.395e-06, 2.814e-06, 3.466e-06, 5.13e-06, 1.032e-05, 1.283e-05, 1.538e-05, 2.831e-05, 2.668e-05, 1.219e-05, 2.708e-05, 1.447e-05, 2.92e-05, 0.591, 0.8395, 0.8227, 0.562, 0.4767, 0.7896, 0.48, 0.7729, 0.798, 0.533, 0.8036, 0.4862, 0.5707, 0.8291, 0.8159, 0.5402, 0.0, 0.0, 0.0, 0.0, 0.0, 0.0, 0.0, 0.0, 0.0, 0.0, 0.0, 0.0, 0.0, 0.0, 0.0, 0.0]): _vg.add([_i], _w, 'REPLACE')
_vg = ob_mesh.vertex_groups.new(name='Thigh.L')
for _i, _w in zip([82, 83, 84, 85, 86, 87, 88, 89, 90, 91, 92, 93, 94, 95, 96, 97, 98, 99, 100, 101, 102, 103, 104, 105, 106, 107, 108, 109, 110, 111, 112, 113, 114, 115, 116, 117, 118, 119, 120, 121, 122, 123, 133, 226, 234, 235, 236, 237, 238, 239, 240, 241, 242, 243, 244, 245], [0.4601, 0.7091, 0.7478, 0.4296, 0.0, 0.0, 0.0, 0.0, 0.7668, 0.0, 0.0, 0.4326, 0.4055, 0.7078, 0.0, 0.0, 0.0, 0.0, 0.637, 0.6457, 0.6159, 0.6058, 0.0, 0.0, 0.0, 0.0, 0.0, 0.0, 0.0, 0.0, 0.0, 0.0, 0.0, 0.0, 0.0, 0.0, 0.0, 0.0, 0.0, 0.0, 0.0, 0.0, 0.01092, 0.002839, 0.0, 0.0, 0.0, 0.0, 0.0, 0.0, 0.0, 0.0, 0.0, 0.0, 0.0, 0.0]): _vg.add([_i], _w, 'REPLACE')
_vg = ob_mesh.vertex_groups.new(name='Calf.L')
for _i, _w in zip([80, 81, 82, 83, 84, 85, 86, 87, 88, 89, 90, 91, 92, 93, 94, 95, 96, 97, 98, 99, 100, 101, 102, 103, 104, 105, 106, 107, 108, 109, 110, 111, 112, 113, 114, 115, 116, 117, 118, 119, 120, 121, 122, 123, 242, 243, 244, 245], [0.0004553, 0.0003749, 0.5399, 0.2879, 0.2522, 0.5704, 0.6717, 0.2924, 0.269, 0.7215, 0.2329, 0.0, 0.0, 0.5674, 0.5945, 0.2878, 0.06907, 0.1119, 0.7013, 0.6434, 0.363, 0.3543, 0.3841, 0.3942, 0.0, 0.0, 0.0, 0.0, 0.0, 0.0, 0.0, 0.0, 0.0, 0.0, 0.0, 0.0, 0.0, 0.0, 0.0, 0.0, 0.0, 0.0, 0.0, 0.0, 0.0, 0.0, 0.0, 0.0]): _vg.add([_i], _w, 'REPLACE')
_vg = ob_mesh.vertex_groups.new(name='Thigh.R')
for _i, _w in zip([80, 81, 82, 83, 84, 85, 86, 87, 88, 89, 90, 91, 92, 93, 94, 95, 96, 97, 98, 99, 106, 107, 108, 109, 110, 111, 112, 113, 114, 115, 116, 117, 118, 119, 120, 121, 122, 123, 124, 125, 126, 127, 234, 235, 236, 237, 238, 239, 240, 241, 246, 247, 248, 249], [0.0, 0.0, 0.0, 0.0, 0.0, 0.0, 0.0, 0.0, 0.0, 0.0, 0.0, 0.0, 0.0, 0.0, 0.0, 0.0, 0.0, 0.0, 0.0, 0.0, 0.4601, 0.7091, 0.7478, 0.4296, 0.0, 0.0, 0.0, 0.0, 0.7668, 0.0, 0.0, 0.4326, 0.4055, 0.7078, 0.0, 0.0, 0.0, 0.0, 0.637, 0.6457, 0.6159, 0.6058, 0.0, 0.0, 0.0, 0.0, 0.0, 0.0, 0.0, 0.0, 0.0, 0.0, 0.0, 0.0]): _vg.add([_i], _w, 'REPLACE')
_vg = ob_mesh.vertex_groups.new(name='Calf.R')
for _i, _w in zip([80, 81, 82, 83, 84, 85, 86, 87, 88, 89, 90, 91, 92, 93, 94, 95, 96, 97, 98, 99, 104, 105, 106, 107, 108, 109, 110, 111, 112, 113, 114, 115, 116, 117, 118, 119, 120, 121, 122, 123, 124, 125, 126, 127, 246, 247, 248, 249], [0.0, 0.0, 0.0, 0.0, 0.0, 0.0, 0.0, 0.0, 0.0, 0.0, 0.0, 0.0, 0.0, 0.0, 0.0, 0.0, 0.0, 0.0, 0.0, 0.0, 0.0004553, 0.0003749, 0.5399, 0.2879, 0.2522, 0.5704, 0.6717, 0.2924, 0.269, 0.7215, 0.2329, 0.0, 0.0, 0.5674, 0.5945, 0.2878, 0.06907, 0.1119, 0.7013, 0.6434, 0.363, 0.3543, 0.3841, 0.3942, 0.0, 0.0, 0.0, 0.0]): _vg.add([_i], _w, 'REPLACE')
_vg = ob_mesh.vertex_groups.new(name='Spine.001')
for _i, _w in zip([0, 1, 2, 3, 4, 5, 6, 7, 8, 9, 10, 11, 12, 13, 14, 15, 16, 17, 18, 19, 20, 21, 22, 23, 24, 25, 26, 27, 28, 29, 30, 31, 32, 33, 34, 35, 36, 37, 38, 39, 40, 41, 42, 43, 44, 45, 46, 47, 48, 49, 50, 51, 52, 53, 54, 55, 56, 57, 58, 59, 60, 61, 62, 63, 64, 65, 66, 67, 68, 69, 70, 71, 72, 73, 74, 75, 76, 77, 78, 79, 83, 84, 90, 95, 107, 108, 114, 119, 128, 130, 131, 132, 133, 135, 136, 137, 138, 139, 140, 141, 142, 143, 144, 145, 146, 147, 148, 149, 150, 151, 152, 153, 154, 155, 156, 157, 158, 159, 160, 161, 162, 163, 164, 165, 166, 167, 168, 169, 170, 171, 172, 173, 174, 175, 176, 177, 194, 195, 196, 197, 198, 199, 200, 201, 202, 203, 204, 205, 206, 207, 208, 209, 210, 212, 214, 216, 218, 219, 220, 221, 222, 223, 224, 225, 226, 227, 228, 229, 230, 231, 232, 233, 234, 235, 236, 237, 238, 239, 240, 241, 242, 243, 244, 245, 246, 247, 248, 249], [0.002376, 0.0187, 0.01127, 0.0005836, 0.0, 4.304e-05, 0.0, 9.376e-05, 0.0, 0.0, 0.0, 0.0, 0.0, 0.0, 0.0, 0.0, 0.0, 0.0, 0.0, 9.304e-05, 4.535e-05, 0.0, 0.0, 0.0, 0.0, 0.0, 0.0, 0.0, 0.0, 0.0, 0.0, 0.0, 0.0008948, 1.82e-05, 7.199e-06, 0.0001166, 2.194e-05, 0.0, 3.606e-05, 0.0, 9.938e-05, 0.0, 0.0, 0.0, 0.0, 0.0, 0.0, 0.0, 0.0, 0.0, 0.0, 0.0, 8.965e-05, 3.905e-05, 0.0, 0.0, 0.0, 0.0, 0.0, 0.0, 0.0, 0.0, 0.0, 0.0, 0.0, 0.002376, 0.0187, 0.01127, 1.765e-05, 1.148e-05, 0.0001494, 2.5e-05, 0.01146, 0.006744, 0.001279, 0.0001035, 0.0005488, 0.01146, 0.006744, 0.001279, 0.0, 0.0, 0.0, 0.0, 0.0, 0.0, 0.0, 0.0, 0.01601, 9.835e-06, 0.003591, 0.01875, 0.01124, 0.03322, 1.217e-05, 0.02625, 0.000231, 0.005501, 0.4276, 0.2662, 0.4472, 0.03221, 0.4263, 0.4295, 0.0001818, 6.24e-06, 0.07345, 0.08613, 0.3273, 0.07745, 0.06439, 0.2635, 0.06301, 0.08504, 0.0729, 0.08016, 0.3172, 0.02195, 0.2916, 0.4705, 0.2788, 0.4506, 0.2406, 0.427, 0.43, 0.3046, 0.009014, 0.01363, 0.1718, 0.1766, 0.1666, 0.1676, 0.1515, 0.1491, 0.1612, 0.1701, 0.0, 3.081e-06, 3.066e-07, 3.587e-06, 0.0, 3.204e-06, 1.008e-06, 3.939e-06, 0.0001806, 0.0003199, 2.583e-05, 1.392e-05, 0.0005638, 0.000157, 0.0007707, 0.0002967, 0.0, 0.0, 0.0, 0.0, 0.3769, 0.1604, 0.1768, 0.3984, 0.457, 0.2103, 0.4595, 0.2268, 0.1963, 0.4167, 0.1959, 0.4679, 0.3891, 0.1709, 0.184, 0.4044, 0.0, 0.0, 0.0, 0.0, 0.0, 0.0, 0.0, 0.0, 0.0, 0.0, 0.0, 0.0, 0.0, 0.0, 0.0, 0.0]): _vg.add([_i], _w, 'REPLACE')
_vg = ob_mesh.vertex_groups.new(name='Spine.002')
for _i, _w in zip([0, 1, 2, 3, 5, 7, 19, 20, 32, 33, 34, 35, 36, 38, 40, 52, 53, 65, 66, 67, 68, 69, 70, 71, 72, 73, 74, 75, 77, 78, 79, 130, 131, 136, 137, 138, 139, 140, 141, 142, 144, 145, 146, 148, 149, 150, 151, 152, 153, 154, 155, 156, 157, 158, 159, 160, 161, 162, 163, 164, 165, 166, 167, 168, 169, 170, 171, 172, 173, 174, 175, 176, 177, 194, 195, 196, 197, 198, 199, 200, 201, 202, 203, 204, 205, 206, 208, 218, 219, 220, 221, 222, 223, 224, 225, 226, 227, 228, 229, 230, 231, 232, 233], [4.978e-06, 3.727e-06, 3.246e-06, 4.592e-06, 0.0, 0.0, 0.0, 0.0, 0.0, 0.0, 0.0001835, 0.0001301, 0.0, 0.0, 0.0, 0.0, 0.0, 4.978e-06, 3.727e-06, 3.246e-06, 0.0, 0.0002927, 0.0001666, 0.0, 8.361e-06, 7.149e-06, 1.357e-05, 1.248e-05, 8.361e-06, 7.149e-06, 1.357e-05, 0.01564, 0.02495, 0.01499, 0.05803, 0.00579, 0.02236, 0.237, 0.5067, 0.2366, 0.2474, 0.2611, 0.005814, 0.2796, 0.2477, 0.4779, 0.2633, 0.2087, 0.5408, 0.2111, 0.2483, 0.2954, 0.2739, 0.4263, 0.04645, 0.4808, 0.2373, 0.5147, 0.2558, 0.5925, 0.2395, 0.2412, 0.5498, 0.03553, 0.02897, 0.4437, 0.4532, 0.4879, 0.4469, 0.5195, 0.5141, 0.4838, 0.4554, 0.0, 0.0, 0.0, 0.0, 0.0, 0.0, 0.0, 0.0, 1.779e-05, 2.306e-05, 5.426e-05, 4.889e-05, 8.83e-08, 1.307e-07, 0.03214, 0.0001542, 0.0004692, 0.03961, 0.06636, 7.342e-05, 0.06036, 8.558e-05, 2.532e-05, 0.05035, 6.061e-05, 0.04561, 0.0402, 1.535e-05, 5.754e-05, 0.05544]): _vg.add([_i], _w, 'REPLACE')
_vg = ob_mesh.vertex_groups.new(name='Head')
for _i, _w in zip([0, 1, 2, 3, 5, 7, 19, 20, 32, 33, 34, 35, 36, 38, 40, 52, 53, 65, 66, 67, 68, 69, 70, 71, 72, 73, 74, 75, 76, 77, 78, 79, 130, 131, 133, 136, 137, 138, 139, 141, 142, 145, 146, 148, 149, 150, 151, 152, 153, 154, 155, 156, 157, 158, 159, 160, 161, 162, 163, 164, 167, 168, 169, 170, 171, 172, 173, 174, 175, 176, 177, 194, 195, 196, 197, 198, 199, 200, 201, 202, 203, 204, 205, 206, 207, 208, 209, 222, 223, 224, 225, 226, 228, 229, 232, 233, 235, 236, 237, 239, 240, 241], [7.475e-09, 1.659e-10, 3.178e-10, 6.397e-11, 0.0, 0.0, 0.0, 0.0, 7.495e-09, 0.0, 0.0001835, 0.0001301, 0.0, 0.0, 0.0, 0.0, 0.0, 7.475e-09, 1.659e-10, 3.178e-10, 0.0, 0.0002927, 0.0001666, 0.0, 6.333e-08, 1.011e-07, 6.379e-07, 1.027e-08, 7.998e-07, 6.333e-08, 1.011e-07, 6.379e-07, 0.9844, 0.9715, 0.01092, 0.985, 0.9157, 0.994, 0.9721, 0.09235, 4.277e-05, 1.408e-05, 0.994, 0.6469, 0.6662, 0.05491, 0.6593, 0.727, 0.0916, 0.7259, 0.6666, 0.6317, 0.6459, 0.1327, 0.9316, 0.1326, 0.009276, 0.1128, 0.004381, 0.03026, 0.008962, 0.9555, 0.9574, 0.3845, 0.3703, 0.3455, 0.3855, 0.3289, 0.331, 0.3481, 0.3744, 0.0, 0.0, 0.0, 0.0, 0.0, 0.0, 0.0, 0.0, 0.0, 0.0, 1.404e-06, 2.792e-06, 1.758e-06, 1.806e-05, 1.754e-06, 1.65e-05, 9.195e-06, 1.318e-05, 0.0001911, 0.000251, 0.002839, 0.0003761, 0.0002662, 1.629e-05, 1.342e-05, 0.0, 0.0, 0.0, 0.0, 0.0, 0.0]): _vg.add([_i], _w, 'REPLACE')
_vg = ob_mesh.vertex_groups.new(name='Clavicle.L')
for _i, _w in zip([0, 1, 2, 3, 4, 5, 6, 7, 8, 9, 10, 11, 12, 13, 14, 15, 16, 17, 32, 33, 34, 35, 36, 65, 66, 67, 76, 77, 78, 79, 131, 139, 141, 176, 194, 206, 207, 208, 209, 214], [0.898, 0.8606, 0.832, 0.0, 0.0, 0.0, 0.0, 0.0, 0.0, 0.0, 0.0, 0.0, 0.0, 0.0, 0.0, 0.0, 0.0, 0.0, 0.9991, 0.01575, 0.001159, 0.0005323, 0.008021, 0.0, 0.0, 0.0, 0.9994, 0.7295, 0.7205, 0.7131, 0.0, 0.0, 0.01105, 0.00688, 1.003e-06, 0.4997, 0.4999, 0.4996, 0.4998, 0.0]): _vg.add([_i], _w, 'REPLACE')
_vg = ob_mesh.vertex_groups.new(name='UpperArm.L')
for _i, _w in zip([0, 1, 2, 3, 4, 5, 6, 7, 8, 9, 10, 11, 12, 13, 18, 19, 20, 21, 22, 23, 24, 25, 26, 27, 33, 34, 35, 36, 37, 38, 39, 40, 41, 42, 43, 44, 45, 46, 47, 48, 49, 50, 51, 52, 53, 54, 55, 56, 57, 58, 59, 60, 61, 62, 63, 64, 65, 66, 67, 68, 69, 70, 71, 76, 77, 78, 79, 178, 179, 180, 181, 182, 183, 184, 185, 186, 187, 188, 189, 190, 191, 192, 193, 194, 195, 196, 197, 198, 199, 200, 201, 206, 207, 208, 209, 210, 211, 212, 213, 214, 215, 216, 217], [0.09958, 0.1207, 0.1568, 0.0, 0.0, 0.592, 0.0, 0.5705, 0.0, 0.0, 0.0, 0.0, 0.0, 0.0, 0.0, 0.6422, 0.6817, 0.0, 0.0, 0.0, 0.0, 0.0, 0.0, 0.0, 0.8235, 0.9001, 0.8994, 0.8694, 0.0, 0.0, 0.0, 0.0, 0.0, 0.0, 0.0, 0.0, 0.0, 0.0, 0.0, 0.0, 0.0, 0.0, 0.0, 0.0, 0.0, 0.0, 0.0, 0.0, 0.0, 0.0, 0.0, 0.0, 0.0, 0.0, 0.0, 0.0, 0.0, 0.0, 0.0, 0.0, 0.0, 0.0, 0.0, 0.0, 0.259, 0.2728, 0.2856, 0.0, 0.0, 0.0, 0.0, 0.0, 0.0, 0.0, 0.0, 0.0, 0.0, 0.0, 0.0, 0.0, 0.0, 0.0, 0.0, 0.7451, 0.854, 0.8476, 0.8031, 0.0, 0.0, 0.0, 0.0, 0.4997, 0.4999, 0.4996, 0.4998, 0.0, 0.0, 0.0, 0.0, 0.0, 0.0, 0.0, 0.0]): _vg.add([_i], _w, 'REPLACE')
_vg = ob_mesh.vertex_groups.new(name='LowerArm.L')
for _i, _w in zip([4, 5, 6, 7, 8, 9, 10, 11, 12, 13, 14, 15, 16, 17, 18, 19, 20, 21, 22, 23, 24, 25, 26, 27, 28, 29, 30, 31, 33, 34, 35, 36, 37, 38, 39, 40, 41, 42, 43, 44, 45, 46, 47, 48, 49, 50, 51, 52, 53, 54, 55, 56, 57, 58, 59, 60, 61, 62, 63, 64, 68, 69, 70, 71, 104, 105, 110, 111, 112, 113, 115, 116, 120, 121, 122, 123, 178, 179, 180, 181, 182, 183, 184, 185, 186, 187, 188, 189, 190, 191, 192, 193, 194, 195, 196, 197, 198, 199, 200, 201, 210, 211, 212, 213, 214, 215, 216, 217], [0.008083, 0.4016, 0.0, 0.4294, 0.0, 0.0, 0.0, 0.0, 0.0, 0.0, 0.0007169, 1.903e-05, 0.0, 0.0, 1.463e-05, 0.3575, 0.303, 0.003071, 0.0, 0.0, 0.0, 0.0, 0.0, 0.0, 0.0002762, 1.417e-07, 0.0, 0.0, 0.1608, 0.09826, 0.09962, 0.1225, 0.0, 0.0, 0.0, 0.0, 0.0, 0.0, 0.0, 0.0, 0.0, 0.0, 0.0, 0.0, 0.0, 0.0, 0.0, 0.0, 0.0, 0.0, 0.0, 0.0, 0.0, 0.0, 0.0, 0.0, 0.0, 0.0, 0.0, 0.0, 0.0, 0.0, 0.0, 0.0, 0.0, 0.0, 0.0, 0.0, 0.0, 0.0, 0.0, 0.0, 0.0, 0.0, 0.0, 0.0, 0.0, 0.0, 0.002105, 0.0, 0.0, 0.0, 0.0, 0.0, 0.0, 0.0, 0.0, 0.0, 0.0, 0.0, 0.0, 0.0, 0.2549, 0.146, 0.1524, 0.1968, 0.0, 0.0, 0.0, 0.0, 0.0, 0.0, 0.0, 0.0, 0.2359, 0.3212, 0.2291, 0.2248]): _vg.add([_i], _w, 'REPLACE')
_vg = ob_mesh.vertex_groups.new(name='Clavicle.R')
for _i, _w in zip([0, 1, 2, 3, 32, 37, 38, 39, 40, 41, 42, 43, 44, 45, 46, 47, 48, 49, 50, 65, 66, 67, 68, 69, 70, 71, 72, 73, 74, 75, 130, 136, 164, 175, 198, 202, 203, 204, 205, 210], [0.0, 0.0, 0.0, 0.8735, 0.0, 0.0, 0.0, 0.0, 0.0, 0.0, 0.0, 0.0, 0.0, 0.0, 0.0, 0.0, 0.0, 0.0, 0.0, 0.898, 0.8606, 0.832, 0.01527, 0.001849, 0.0006816, 0.009141, 0.7295, 0.7205, 0.7131, 0.7261, 0.0, 0.0, 0.009252, 0.005703, 1.673e-06, 0.5358, 0.6032, 0.421, 0.4196, 0.0]): _vg.add([_i], _w, 'REPLACE')
_vg = ob_mesh.vertex_groups.new(name='UpperArm.R')
for _i, _w in zip([0, 1, 2, 3, 4, 5, 6, 7, 8, 9, 10, 11, 12, 13, 14, 15, 16, 17, 18, 19, 20, 21, 22, 23, 24, 25, 26, 27, 28, 29, 30, 31, 32, 33, 34, 35, 36, 37, 38, 39, 40, 41, 42, 43, 44, 45, 46, 51, 52, 53, 54, 55, 56, 57, 58, 59, 60, 65, 66, 67, 68, 69, 70, 71, 72, 73, 74, 75, 160, 162, 178, 179, 180, 181, 182, 183, 184, 185, 186, 187, 188, 189, 190, 191, 192, 193, 194, 195, 196, 197, 198, 199, 200, 201, 202, 203, 204, 205, 210, 211, 212, 213], [0.0, 0.0, 0.0, 0.1259, 0.0, 0.0, 0.0, 0.0, 0.0, 0.0, 0.0, 0.0, 0.0, 0.0, 0.0, 0.0, 0.0, 0.0, 0.0, 0.0, 0.0, 0.0, 0.0, 0.0, 0.0, 0.0, 0.0, 0.0, 0.0, 0.0, 0.0, 0.0, 0.0, 0.0, 0.0, 0.0, 0.0, 0.0, 0.4933, 0.0, 0.6247, 0.0, 0.0, 0.0, 0.0, 0.0, 0.0, 0.0, 0.6187, 0.5871, 0.0, 0.0, 0.0, 0.0, 0.0, 0.0, 0.0, 0.09958, 0.1207, 0.1568, 0.9842, 0.9949, 0.9985, 0.9908, 0.259, 0.2728, 0.2856, 0.2738, 0.0, 0.0, 0.0, 0.0, 0.0, 0.0, 0.0, 0.0, 0.0, 0.0, 0.0, 0.0, 0.0, 0.0, 0.0, 0.0, 0.0, 0.0, 0.0, 0.0, 0.0, 0.0, 0.8226, 0.8852, 0.8553, 0.9024, 0.464, 0.3964, 0.5788, 0.5803, 0.0, 0.0, 0.0, 0.0]): _vg.add([_i], _w, 'REPLACE')
_vg = ob_mesh.vertex_groups.new(name='LowerArm.R')
for _i, _w in zip([4, 5, 6, 7, 8, 9, 10, 11, 12, 13, 14, 15, 16, 17, 18, 19, 20, 21, 22, 23, 24, 25, 26, 27, 28, 29, 30, 31, 33, 34, 35, 36, 37, 38, 39, 40, 41, 42, 43, 44, 45, 46, 47, 48, 49, 50, 51, 52, 53, 54, 55, 56, 57, 58, 59, 60, 61, 62, 63, 64, 68, 69, 70, 71, 80, 81, 86, 87, 88, 89, 91, 92, 96, 97, 98, 99, 178, 179, 180, 181, 182, 183, 184, 185, 186, 187, 188, 189, 190, 191, 192, 193, 194, 195, 196, 197, 198, 199, 200, 201, 210, 211, 212, 213, 214, 216], [0.0, 0.0, 0.0, 0.0, 0.0, 0.0, 0.0, 0.0, 0.0, 0.0, 0.0, 0.0, 0.0, 0.0, 0.0, 0.0, 0.0, 0.0, 0.0, 0.0, 0.0, 0.0, 0.0, 0.0, 0.0, 0.0, 0.0, 0.0, 0.0, 0.0, 0.0, 0.0, 0.001714, 0.5013, 0.0002339, 0.3752, 0.0, 0.0, 0.0, 0.0, 0.0, 0.0, 0.0, 0.0, 0.0, 0.0, 0.0, 0.381, 0.3997, 0.1516, 0.0, 0.0, 0.0, 0.0, 0.0, 0.0, 0.0, 0.0, 0.0, 0.0, 0.0004587, 0.002458, 0.0001718, 3.347e-06, 0.0, 0.0, 0.0, 0.0, 0.0, 0.0, 0.0, 0.0, 0.0, 0.0, 0.0, 0.0, 0.0, 0.0, 0.0, 0.0, 0.0, 0.0, 0.0, 0.0, 0.0, 0.0, 0.0, 0.0, 0.0, 0.0, 0.0, 0.0, 0.0, 0.0, 0.0, 0.0, 0.1774, 0.1148, 0.1446, 0.09758, 0.3398, 0.5178, 0.521, 0.4537, 0.0, 0.0]): _vg.add([_i], _w, 'REPLACE')
_vg = ob_mesh.vertex_groups.new(name='Pole.R')
_vg = ob_mesh.vertex_groups.new(name='Pole.L')
_vg = ob_mesh.vertex_groups.new(name='FPole.R')
_vg = ob_mesh.vertex_groups.new(name='FPole.L')
_vg = ob_mesh.vertex_groups.new(name='Weapon')
_vg = ob_mesh.vertex_groups.new(name='weapon_T.R')
_vg = ob_mesh.vertex_groups.new(name='weapon_T.L')
_vg = ob_mesh.vertex_groups.new(name='Shield')
_vg = ob_mesh.vertex_groups.new(name='Leg.L')
for _i, _w in zip([80, 81, 82, 83, 84, 85, 86, 87, 88, 89, 90, 91, 92, 93, 94, 95, 96, 97, 98, 99, 234, 235, 236, 237, 242, 243, 244, 245], [0.0004553, 0.0003749, 0.0, 0.0, 0.0, 0.0, 0.0, 0.0, 0.0, 0.0, 0.0, 0.0, 0.0, 0.0, 0.0, 0.0, 0.0, 0.0009991, 0.0, 0.0, 1.0, 1.0, 1.0, 1.0, 1.0, 1.0, 1.0, 1.0]): _vg.add([_i], _w, 'REPLACE')
_vg = ob_mesh.vertex_groups.new(name='Leg.R')
for _i, _w in zip([104, 105, 106, 107, 108, 109, 110, 111, 112, 113, 114, 115, 116, 117, 118, 119, 120, 121, 122, 123, 238, 239, 240, 241, 246, 247, 248, 249], [0.0004553, 0.0003749, 0.0, 0.0, 0.0, 0.0, 0.0, 0.0, 0.0, 0.0, 0.0, 0.0, 0.0, 0.0, 0.0, 0.0, 0.0, 0.0009991, 0.0, 0.0, 1.0, 1.0, 1.0, 1.0, 1.0, 1.0, 1.0, 1.0]): _vg.add([_i], _w, 'REPLACE')
_vg = ob_mesh.vertex_groups.new(name='Weapon_CT')
_vg = ob_mesh.vertex_groups.new(name='Root')
_vg = ob_mesh.vertex_groups.new(name='Rovot_Body')
_vg.add([291, 292, 293, 294, 295, 296], 1.0, 'REPLACE')
_vg = ob_mesh.vertex_groups.new(name='Rovot_upperLeg001.R')
for _i, _w in zip([327, 328, 329, 330, 331, 332, 333, 340, 341, 342], [1.0, 0.7158, 0.0, 0.6865, 1.0, 1.0, 0.7103, 0.7125, 1.0, 0.718]): _vg.add([_i], _w, 'REPLACE')
_vg = ob_mesh.vertex_groups.new(name='Rovot_upperLeg001.L')
for _i, _w in zip([304, 305, 306, 307, 308, 309, 310, 317, 318, 319], [1.0, 0.7158, 0.0, 0.6865, 1.0, 1.0, 0.7103, 0.7125, 1.0, 0.718]): _vg.add([_i], _w, 'REPLACE')
_vg = ob_mesh.vertex_groups.new(name='Rovot_upperLeg002.R')
for _i, _w in zip([328, 329, 330, 333, 340, 342], [0.2842, 1.0, 0.3135, 0.2897, 0.2875, 0.282]): _vg.add([_i], _w, 'REPLACE')
_vg = ob_mesh.vertex_groups.new(name='Rovot_upperLeg002.L')
for _i, _w in zip([305, 306, 307, 310, 317, 319], [0.2842, 1.0, 0.3135, 0.2897, 0.2875, 0.282]): _vg.add([_i], _w, 'REPLACE')
_vg = ob_mesh.vertex_groups.new(name='Rovot_upperLeg001.R.001')
for _i, _w in zip([320, 321, 323, 324, 325, 326, 334, 336, 337, 338, 339], [1.0, 0.7185, 0.7227, 1.0, 1.0, 0.7243, 1.0, 0.6901, 1.0, 1.0, 0.7183]): _vg.add([_i], _w, 'REPLACE')
_vg = ob_mesh.vertex_groups.new(name='Rovot_upperLeg001.L.001')
for _i, _w in zip([297, 298, 300, 301, 302, 303, 311, 313, 314, 315, 316], [1.0, 0.7185, 0.7227, 1.0, 1.0, 0.7243, 1.0, 0.6901, 1.0, 1.0, 0.7183]): _vg.add([_i], _w, 'REPLACE')
_vg = ob_mesh.vertex_groups.new(name='Rovot_upperLeg002.R.001')
for _i, _w in zip([321, 322, 323, 326, 335, 336, 339], [0.2815, 1.0, 0.2773, 0.2757, 1.0, 0.3099, 0.2817]): _vg.add([_i], _w, 'REPLACE')
_vg = ob_mesh.vertex_groups.new(name='Rovot_upperLeg002.L.001')
for _i, _w in zip([298, 299, 300, 303, 312, 313, 316], [0.2815, 1.0, 0.2773, 0.2757, 1.0, 0.3099, 0.2817]): _vg.add([_i], _w, 'REPLACE')
_vg = ob_mesh.vertex_groups.new(name='Handle')
_vg.add([251, 253, 255, 257, 262, 263, 264, 265, 266, 267, 268, 269, 270, 271, 272, 273, 274, 275, 276, 277], 1.0, 'REPLACE')
_vg = ob_mesh.vertex_groups.new(name='Remote_CT')
_vg.add([250, 252, 254, 256, 258, 259, 260, 261], 1.0, 'REPLACE')
_vg = ob_mesh.vertex_groups.new(name='Electricity/01')
_vg.add([284, 285, 286, 287, 288, 289, 290], 1.0, 'REPLACE')
_vg = ob_mesh.vertex_groups.new(name='Electricity/02')
_vg.add([278, 279, 280, 281, 282, 283], 1.0, 'REPLACE')
_m = ob_mesh.modifiers.new('Armature', 'ARMATURE')
_m.object = ob_armature
ob_point.location = (36.74, 52.53, 78.14)
ob_point.rotation_euler = (-0.7835, 0.9018, -0.01895)
ob_point_001.location = (-88.46, 18.15, 1.462)
ob_point_002.location = (-48.95, -35.05, 74.97)
ob_point_002.rotation_euler = (-2.334, 2.955, 1.775)
ob_point_003.location = (-82.82, -61.32, 62.0)
ob_camera.location = (4.211, -220.7, 50.3)
ob_camera.rotation_euler = (1.571, -0.0, 0.0)
ob_beziercircle.location = (0.0, 0.0, 0.0)
ob_cube.location = (0.0, 0.0, 0.0)

# ---- collection membership
col_electro1_1.objects.link(ob_armature)
col_electro1_1.objects.link(ob_mesh)
col_lighting.objects.link(ob_point)
col_lighting.objects.link(ob_point_001)
col_lighting.objects.link(ob_point_002)
col_lighting.objects.link(ob_point_003)
col_lighting.objects.link(ob_camera)
col_d.objects.link(ob_beziercircle)
col_d.objects.link(ob_cube)

# ---- scene / render settings (as saved in the file)
scene.camera = ob_camera
scene.frame_start = 1; scene.frame_end = 40; scene.frame_set(0)
scene.render.engine = 'CYCLES'
scene.render.image_settings.file_format = 'FFMPEG'
scene.render.image_settings.color_mode = 'RGB'
scene.render.resolution_x = 720
scene.render.resolution_y = 720
scene.render.fps = 60
scene.cycles.sampling_pattern = 'TABULATED_SOBOL'
scene.cycles.bake_type = 'NORMAL'
scene.view_settings.view_transform = 'Filmic'
scene.unit_settings.scale_length = 0.01
bpy.context.view_layer.update()
